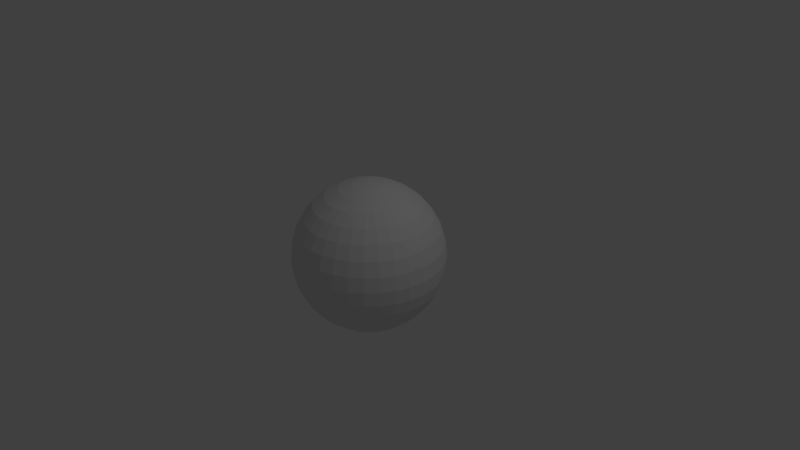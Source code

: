# Source: ball.blend  (saved by Blender 2.78.0; exported with 4.5.12 LTS)
import bpy
from mathutils import Matrix  # noqa: F401  (used for matrix-valued properties, if any)

bpy.ops.wm.read_factory_settings(use_empty=True)
scene = bpy.context.scene
scene.name = 'Scene'

# ---- collections
col_collection_1 = bpy.data.collections.new('Collection 1'); scene.collection.children.link(col_collection_1)

# ---- world
world_world = bpy.data.worlds.new('World'); scene.world = world_world
world_world.color = (0.05088, 0.05088, 0.05088)
world_world.use_sun_shadow = False
world_world.sun_shadow_jitter_overblur = 0.0
world_world.cycles.sampling_method = 'MANUAL'

# ---- cameras
cam_camera = bpy.data.cameras.new('Camera')
cam_camera.clip_end = 100.0
cam_camera.lens = 35.0
cam_camera.sensor_width = 32.0
cam_camera.sensor_height = 18.0
cam_camera.ortho_scale = 7.314
cam_camera.dof.focus_distance = 0.0
cam_camera.dof.aperture_fstop = 128.0

# ---- lights
light_lamp = bpy.data.lights.new('Lamp', 'POINT')
light_lamp.transmission_factor = 0.0
light_lamp.cutoff_distance = 30.0
light_lamp.energy = 100.0
light_lamp.shadow_buffer_clip_start = 1.001
light_lamp.shadow_soft_size = 0.1
light_lamp.shadow_maximum_resolution = 0.006
light_lamp.use_absolute_resolution = True

# ---- meshes
me_sphere = bpy.data.meshes.new('Sphere')
me_sphere.from_pydata([(0.03806, 0.1913, 0.9808), (0.07466, 0.3753, 0.9239), (0.1084, 0.5449, 0.8315), (0.1379, 0.6935, 0.7071), (0.1622, 0.8155, 0.5556), (0.1802, 0.9061, 0.3827), (0.1913, 0.9619, 0.1951), (0.1951, 0.9808, 7.55e-08), (0.1913, 0.9619, -0.1951), (0.1802, 0.9061, -0.3827), (0.1622, 0.8155, -0.5556), (0.1379, 0.6935, -0.7071), (0.1084, 0.5449, -0.8315), (0.07466, 0.3753, -0.9239), (0.03806, 0.1913, -0.9808), (0.07466, 0.1802, 0.9808), (0.1464, 0.3536, 0.9239), (0.2126, 0.5133, 0.8315), (0.2706, 0.6533, 0.7071), (0.3182, 0.7682, 0.5556), (0.3536, 0.8536, 0.3827), (0.3753, 0.9061, 0.1951), (0.3827, 0.9239, 7.55e-08), (0.3753, 0.9061, -0.1951), (0.3536, 0.8536, -0.3827), (0.3182, 0.7682, -0.5556), (0.2706, 0.6533, -0.7071), (0.2126, 0.5133, -0.8315), (0.1464, 0.3536, -0.9239), (0.07466, 0.1802, -0.9808), (0.1084, 0.1622, 0.9808), (0.2126, 0.3182, 0.9239), (0.3087, 0.4619, 0.8315), (0.3928, 0.5879, 0.7071), (0.4619, 0.6913, 0.5556), (0.5133, 0.7682, 0.3827), (0.5449, 0.8155, 0.1951), (0.5556, 0.8315, 7.55e-08), (0.5449, 0.8155, -0.1951), (0.5133, 0.7682, -0.3827), (0.4619, 0.6913, -0.5556), (0.3928, 0.5879, -0.7071), (0.3087, 0.4619, -0.8315), (0.2126, 0.3182, -0.9239), (0.1084, 0.1622, -0.9808), (0.1379, 0.1379, 0.9808), (0.2706, 0.2706, 0.9239), (0.3928, 0.3928, 0.8315), (0.5, 0.5, 0.7071), (0.5879, 0.5879, 0.5556), (0.6533, 0.6533, 0.3827), (0.6935, 0.6935, 0.1951), (0.7071, 0.7071, 7.55e-08), (0.6935, 0.6935, -0.1951), (0.6533, 0.6533, -0.3827), (0.5879, 0.5879, -0.5556), (0.5, 0.5, -0.7071), (0.3928, 0.3928, -0.8315), (0.2706, 0.2706, -0.9239), (0.1379, 0.1379, -0.9808), (0.1622, 0.1084, 0.9808), (0.3182, 0.2126, 0.9239), (0.4619, 0.3087, 0.8315), (0.5879, 0.3928, 0.7071), (0.6913, 0.4619, 0.5556), (0.7682, 0.5133, 0.3827), (0.8155, 0.5449, 0.1951), (0.8315, 0.5556, 7.55e-08), (0.8155, 0.5449, -0.1951), (0.7682, 0.5133, -0.3827), (0.6913, 0.4619, -0.5556), (0.5879, 0.3928, -0.7071), (0.4619, 0.3087, -0.8315), (0.3182, 0.2126, -0.9239), (0.1622, 0.1084, -0.9808), (0.0, -3.258e-07, -1.0), (0.1802, 0.07466, 0.9808), (0.3536, 0.1464, 0.9239), (0.5133, 0.2126, 0.8315), (0.6533, 0.2706, 0.7071), (0.7682, 0.3182, 0.5556), (0.8536, 0.3536, 0.3827), (0.9061, 0.3753, 0.1951), (0.9239, 0.3827, 7.55e-08), (0.9061, 0.3753, -0.1951), (0.8536, 0.3536, -0.3827), (0.7682, 0.3182, -0.5556), (0.6533, 0.2706, -0.7071), (0.5133, 0.2126, -0.8315), (0.3536, 0.1464, -0.9239), (0.1802, 0.07466, -0.9808), (0.1913, 0.03806, 0.9808), (0.3753, 0.07466, 0.9239), (0.5449, 0.1084, 0.8315), (0.6935, 0.1379, 0.7071), (0.8155, 0.1622, 0.5556), (0.9061, 0.1802, 0.3827), (0.9619, 0.1913, 0.1951), (0.9808, 0.1951, 7.55e-08), (0.9619, 0.1913, -0.1951), (0.9061, 0.1802, -0.3827), (0.8155, 0.1622, -0.5556), (0.6935, 0.1379, -0.7071), (0.5449, 0.1084, -0.8315), (0.3753, 0.07466, -0.9239), (0.1913, 0.03806, -0.9808), (0.1951, -3.266e-07, 0.9808), (0.3827, -3.192e-07, 0.9239), (0.5556, -3.117e-07, 0.8315), (0.7071, -3.192e-07, 0.7071), (0.8315, -3.341e-07, 0.5556), (0.9239, -2.745e-07, 0.3827), (0.9808, -3.937e-07, 0.1951), (1.0, -3.788e-07, 7.55e-08), (0.9808, -3.937e-07, -0.1951), (0.9239, -2.298e-07, -0.3827), (0.8315, -3.341e-07, -0.5556), (0.7071, -3.192e-07, -0.7071), (0.5556, -3.415e-07, -0.8315), (0.3827, -3.043e-07, -0.9239), (0.1951, -3.08e-07, -0.9808), (0.1913, -0.03806, 0.9808), (0.3753, -0.07466, 0.9239), (0.5449, -0.1084, 0.8315), (0.6935, -0.138, 0.7071), (0.8155, -0.1622, 0.5556), (0.9061, -0.1802, 0.3827), (0.9619, -0.1913, 0.1951), (0.9808, -0.1951, 7.55e-08), (0.9619, -0.1913, -0.1951), (0.9061, -0.1802, -0.3827), (0.8155, -0.1622, -0.5556), (0.6935, -0.138, -0.7071), (0.5449, -0.1084, -0.8315), (0.3753, -0.07466, -0.9239), (0.1913, -0.03806, -0.9808), (0.1802, -0.07466, 0.9808), (0.3536, -0.1464, 0.9239), (0.5133, -0.2126, 0.8315), (0.6533, -0.2706, 0.7071), (0.7682, -0.3182, 0.5556), (0.8536, -0.3536, 0.3827), (0.9061, -0.3753, 0.1951), (0.9239, -0.3827, 7.55e-08), (0.9061, -0.3753, -0.1951), (0.8536, -0.3536, -0.3827), (0.7682, -0.3182, -0.5556), (0.6533, -0.2706, -0.7071), (0.5133, -0.2126, -0.8315), (0.3536, -0.1464, -0.9239), (0.1802, -0.07466, -0.9808), (0.1622, -0.1084, 0.9808), (0.3182, -0.2126, 0.9239), (0.4619, -0.3087, 0.8315), (0.5879, -0.3928, 0.7071), (0.6913, -0.4619, 0.5556), (0.7682, -0.5133, 0.3827), (0.8155, -0.5449, 0.1951), (0.8315, -0.5556, 7.55e-08), (0.8155, -0.5449, -0.1951), (0.7682, -0.5133, -0.3827), (0.6913, -0.4619, -0.5556), (0.5879, -0.3928, -0.7071), (0.4619, -0.3087, -0.8315), (0.3182, -0.2126, -0.9239), (0.1622, -0.1084, -0.9808), (0.1379, -0.138, 0.9808), (0.2706, -0.2706, 0.9239), (0.3928, -0.3928, 0.8315), (0.5, -0.5, 0.7071), (0.5879, -0.5879, 0.5556), (0.6533, -0.6533, 0.3827), (0.6935, -0.6935, 0.1951), (0.7071, -0.7071, 7.55e-08), (0.6935, -0.6935, -0.1951), (0.6533, -0.6533, -0.3827), (0.5879, -0.5879, -0.5556), (0.5, -0.5, -0.7071), (0.3928, -0.3928, -0.8315), (0.2706, -0.2706, -0.9239), (0.1379, -0.138, -0.9808), (0.1084, -0.1622, 0.9808), (0.2126, -0.3182, 0.9239), (0.3087, -0.4619, 0.8315), (0.3928, -0.5879, 0.7071), (0.4619, -0.6913, 0.5556), (0.5133, -0.7682, 0.3827), (0.5449, -0.8155, 0.1951), (0.5556, -0.8315, 7.55e-08), (0.5449, -0.8155, -0.1951), (0.5133, -0.7682, -0.3827), (0.4619, -0.6913, -0.5556), (0.3928, -0.5879, -0.7071), (0.3087, -0.4619, -0.8315), (0.2126, -0.3182, -0.9239), (0.1084, -0.1622, -0.9808), (0.07466, -0.1802, 0.9808), (0.1464, -0.3536, 0.9239), (0.2126, -0.5133, 0.8315), (0.2706, -0.6533, 0.7071), (0.3182, -0.7682, 0.5556), (0.3536, -0.8536, 0.3827), (0.3753, -0.9061, 0.1951), (0.3827, -0.9239, 7.55e-08), (0.3753, -0.9061, -0.1951), (0.3536, -0.8536, -0.3827), (0.3182, -0.7682, -0.5556), (0.2706, -0.6533, -0.7071), (0.2126, -0.5133, -0.8315), (0.1464, -0.3536, -0.9239), (0.07466, -0.1802, -0.9808), (0.03806, -0.1913, 0.9808), (0.07466, -0.3753, 0.9239), (0.1084, -0.5449, 0.8315), (0.1379, -0.6935, 0.7071), (0.1622, -0.8155, 0.5556), (0.1802, -0.9061, 0.3827), (0.1913, -0.9619, 0.1951), (0.1951, -0.9808, 7.55e-08), (0.1913, -0.9619, -0.1951), (0.1802, -0.9061, -0.3827), (0.1622, -0.8155, -0.5556), (0.1379, -0.6935, -0.7071), (0.1084, -0.5449, -0.8315), (0.07466, -0.3753, -0.9239), (0.03806, -0.1913, -0.9808), (-7.212e-09, -0.1951, 0.9808), (4.122e-08, -0.3827, 0.9239), (2.632e-08, -0.5556, 0.8315), (-2.584e-08, -0.7071, 0.7071), (-8.544e-08, -0.8315, 0.5556), (6.357e-08, -0.9239, 0.3827), (-8.544e-08, -0.9808, 0.1951), (-1.003e-07, -1.0, 7.55e-08), (-8.544e-08, -0.9808, -0.1951), (6.357e-08, -0.9239, -0.3827), (-8.544e-08, -0.8315, -0.5556), (-2.584e-08, -0.7071, -0.7071), (-1.094e-08, -0.5556, -0.8315), (3.964e-09, -0.3827, -0.9239), (3.964e-09, -0.1951, -0.9808), (-0.03806, -0.1913, 0.9808), (-0.07466, -0.3753, 0.9239), (-0.1084, -0.5449, 0.8315), (-0.1379, -0.6935, 0.7071), (-0.1622, -0.8155, 0.5556), (-0.1802, -0.9061, 0.3827), (-0.1913, -0.9619, 0.1951), (-0.1951, -0.9808, 7.55e-08), (-0.1913, -0.9619, -0.1951), (-0.1802, -0.9061, -0.3827), (-0.1622, -0.8155, -0.5556), (-0.1379, -0.6935, -0.7071), (-0.1084, -0.5449, -0.8315), (-0.07466, -0.3753, -0.9239), (-0.03806, -0.1913, -0.9808), (-0.07466, -0.1802, 0.9808), (-0.1464, -0.3536, 0.9239), (-0.2126, -0.5133, 0.8315), (-0.2706, -0.6533, 0.7071), (-0.3182, -0.7682, 0.5556), (-0.3536, -0.8536, 0.3827), (-0.3753, -0.9061, 0.1951), (-0.3827, -0.9239, 7.55e-08), (-0.3753, -0.9061, -0.1951), (-0.3536, -0.8536, -0.3827), (-0.3182, -0.7682, -0.5556), (-0.2706, -0.6533, -0.7071), (-0.2126, -0.5133, -0.8315), (-0.1464, -0.3536, -0.9239), (-0.07466, -0.1802, -0.9808), (-1.81e-07, -5.968e-07, 1.0), (-0.1084, -0.1622, 0.9808), (-0.2126, -0.3182, 0.9239), (-0.3087, -0.4619, 0.8315), (-0.3928, -0.5879, 0.7071), (-0.4619, -0.6913, 0.5556), (-0.5133, -0.7682, 0.3827), (-0.5449, -0.8155, 0.1951), (-0.5556, -0.8315, 7.55e-08), (-0.5449, -0.8155, -0.1951), (-0.5133, -0.7682, -0.3827), (-0.4619, -0.6913, -0.5556), (-0.3928, -0.5879, -0.7071), (-0.3087, -0.4619, -0.8315), (-0.2126, -0.3182, -0.9239), (-0.1084, -0.1622, -0.9808), (-0.1379, -0.138, 0.9808), (-0.2706, -0.2706, 0.9239), (-0.3928, -0.3928, 0.8315), (-0.5, -0.5, 0.7071), (-0.5879, -0.5879, 0.5556), (-0.6533, -0.6533, 0.3827), (-0.6935, -0.6935, 0.1951), (-0.7071, -0.7071, 7.55e-08), (-0.6935, -0.6935, -0.1951), (-0.6533, -0.6533, -0.3827), (-0.5879, -0.5879, -0.5556), (-0.5, -0.5, -0.7071), (-0.3928, -0.3928, -0.8315), (-0.2706, -0.2706, -0.9239), (-0.1379, -0.1379, -0.9808), (-0.1622, -0.1084, 0.9808), (-0.3182, -0.2126, 0.9239), (-0.4619, -0.3087, 0.8315), (-0.5879, -0.3928, 0.7071), (-0.6913, -0.4619, 0.5556), (-0.7682, -0.5133, 0.3827), (-0.8155, -0.5449, 0.1951), (-0.8315, -0.5556, 7.55e-08), (-0.8155, -0.5449, -0.1951), (-0.7682, -0.5133, -0.3827), (-0.6913, -0.4619, -0.5556), (-0.5879, -0.3928, -0.7071), (-0.4619, -0.3087, -0.8315), (-0.3182, -0.2126, -0.9239), (-0.1622, -0.1084, -0.9808), (-0.1802, -0.07466, 0.9808), (-0.3536, -0.1464, 0.9239), (-0.5133, -0.2126, 0.8315), (-0.6533, -0.2706, 0.7071), (-0.7682, -0.3182, 0.5556), (-0.8536, -0.3536, 0.3827), (-0.9061, -0.3753, 0.1951), (-0.9239, -0.3827, 7.55e-08), (-0.9061, -0.3753, -0.1951), (-0.8536, -0.3536, -0.3827), (-0.7682, -0.3182, -0.5556), (-0.6533, -0.2706, -0.7071), (-0.5133, -0.2126, -0.8315), (-0.3536, -0.1464, -0.9239), (-0.1802, -0.07466, -0.9808), (-0.1913, -0.03806, 0.9808), (-0.3753, -0.07466, 0.9239), (-0.5449, -0.1084, 0.8315), (-0.6935, -0.1379, 0.7071), (-0.8155, -0.1622, 0.5556), (-0.9061, -0.1802, 0.3827), (-0.9619, -0.1913, 0.1951), (-0.9808, -0.1951, 7.55e-08), (-0.9619, -0.1913, -0.1951), (-0.9061, -0.1802, -0.3827), (-0.8155, -0.1622, -0.5556), (-0.6935, -0.1379, -0.7071), (-0.5449, -0.1084, -0.8315), (-0.3753, -0.07466, -0.9239), (-0.1913, -0.03806, -0.9808), (-0.1951, -3.117e-07, 0.9808), (-0.3827, -2.819e-07, 0.9239), (-0.5556, -2.819e-07, 0.8315), (-0.7071, -1.851e-07, 0.7071), (-0.8315, -1.404e-07, 0.5556), (-0.9239, -3.192e-07, 0.3827), (-0.9808, -9.567e-08, 0.1951), (-1.0, -1.404e-07, 7.55e-08), (-0.9808, -9.567e-08, -0.1951), (-0.9239, -3.192e-07, -0.3827), (-0.8315, -1.404e-07, -0.5556), (-0.7071, -1.851e-07, -0.7071), (-0.5556, -2.596e-07, -0.8315), (-0.3827, -2.521e-07, -0.9239), (-0.1951, -3.155e-07, -0.9808), (-0.1913, 0.03806, 0.9808), (-0.3753, 0.07466, 0.9239), (-0.5449, 0.1084, 0.8315), (-0.6935, 0.1379, 0.7071), (-0.8155, 0.1622, 0.5556), (-0.9061, 0.1802, 0.3827), (-0.9619, 0.1913, 0.1951), (-0.9808, 0.1951, 7.55e-08), (-0.9619, 0.1913, -0.1951), (-0.9061, 0.1802, -0.3827), (-0.8155, 0.1622, -0.5556), (-0.6935, 0.1379, -0.7071), (-0.5449, 0.1084, -0.8315), (-0.3753, 0.07466, -0.9239), (-0.1913, 0.03806, -0.9808), (-0.1802, 0.07466, 0.9808), (-0.3536, 0.1464, 0.9239), (-0.5133, 0.2126, 0.8315), (-0.6533, 0.2706, 0.7071), (-0.7682, 0.3182, 0.5556), (-0.8536, 0.3536, 0.3827), (-0.9061, 0.3753, 0.1951), (-0.9239, 0.3827, 7.55e-08), (-0.9061, 0.3753, -0.1951), (-0.8536, 0.3536, -0.3827), (-0.7682, 0.3182, -0.5556), (-0.6533, 0.2706, -0.7071), (-0.5133, 0.2126, -0.8315), (-0.3536, 0.1464, -0.9239), (-0.1802, 0.07466, -0.9808), (-0.1622, 0.1084, 0.9808), (-0.3182, 0.2126, 0.9239), (-0.4619, 0.3087, 0.8315), (-0.5879, 0.3928, 0.7071), (-0.6913, 0.4619, 0.5556), (-0.7682, 0.5133, 0.3827), (-0.8155, 0.5449, 0.1951), (-0.8315, 0.5556, 7.55e-08), (-0.8155, 0.5449, -0.1951), (-0.7682, 0.5133, -0.3827), (-0.6913, 0.4619, -0.5556), (-0.5879, 0.3928, -0.7071), (-0.4619, 0.3087, -0.8315), (-0.3182, 0.2126, -0.9239), (-0.1622, 0.1084, -0.9808), (-0.1379, 0.1379, 0.9808), (-0.2706, 0.2706, 0.9239), (-0.3928, 0.3928, 0.8315), (-0.5, 0.5, 0.7071), (-0.5879, 0.5879, 0.5556), (-0.6533, 0.6533, 0.3827), (-0.6935, 0.6935, 0.1951), (-0.7071, 0.7071, 7.55e-08), (-0.6935, 0.6935, -0.1951), (-0.6533, 0.6533, -0.3827), (-0.5879, 0.5879, -0.5556), (-0.5, 0.5, -0.7071), (-0.3928, 0.3928, -0.8315), (-0.2706, 0.2706, -0.9239), (-0.1379, 0.1379, -0.9808), (-0.1084, 0.1622, 0.9808), (-0.2126, 0.3182, 0.9239), (-0.3087, 0.4619, 0.8315), (-0.3928, 0.5879, 0.7071), (-0.4619, 0.6913, 0.5556), (-0.5133, 0.7682, 0.3827), (-0.5449, 0.8155, 0.1951), (-0.5556, 0.8315, 7.55e-08), (-0.5449, 0.8155, -0.1951), (-0.5133, 0.7682, -0.3827), (-0.4619, 0.6913, -0.5556), (-0.3928, 0.5879, -0.7071), (-0.3087, 0.4619, -0.8315), (-0.2126, 0.3182, -0.9239), (-0.1084, 0.1622, -0.9808), (-0.07466, 0.1802, 0.9808), (-0.1464, 0.3536, 0.9239), (-0.2126, 0.5133, 0.8315), (-0.2706, 0.6533, 0.7071), (-0.3182, 0.7682, 0.5556), (-0.3536, 0.8536, 0.3827), (-0.3753, 0.9061, 0.1951), (-0.3827, 0.9239, 7.55e-08), (-0.3753, 0.9061, -0.1951), (-0.3536, 0.8536, -0.3827), (-0.3182, 0.7682, -0.5556), (-0.2706, 0.6533, -0.7071), (-0.2126, 0.5133, -0.8315), (-0.1464, 0.3536, -0.9239), (-0.07466, 0.1802, -0.9808), (-0.03806, 0.1913, 0.9808), (-0.07466, 0.3753, 0.9239), (-0.1084, 0.5449, 0.8315), (-0.1379, 0.6935, 0.7071), (-0.1622, 0.8155, 0.5556), (-0.1802, 0.9061, 0.3827), (-0.1913, 0.9619, 0.1951), (-0.1951, 0.9808, 7.55e-08), (-0.1913, 0.9619, -0.1951), (-0.1802, 0.9061, -0.3827), (-0.1622, 0.8155, -0.5556), (-0.1379, 0.6935, -0.7071), (-0.1084, 0.5449, -0.8315), (-0.07466, 0.3753, -0.9239), (-0.03806, 0.1913, -0.9808), (3.749e-08, 0.1951, 0.9808), (7.847e-08, 0.3827, 0.9239), (1.083e-07, 0.5556, 0.8315), (1.53e-07, 0.7071, 0.7071), (2.722e-07, 0.8315, 0.5556), (6.357e-08, 0.9239, 0.3827), (2.573e-07, 0.9808, 0.1951), (2.722e-07, 1.0, 7.55e-08), (2.573e-07, 0.9808, -0.1951), (6.357e-08, 0.9239, -0.3827), (2.722e-07, 0.8315, -0.5556), (1.53e-07, 0.7071, -0.7071), (1.232e-07, 0.5556, -0.8315), (7.847e-08, 0.3827, -0.9239), (1.514e-08, 0.1951, -0.9808)], [], [(474, 8, 475), (468, 0, 1), (475, 9, 476), (469, 1, 2), (476, 10, 477), (470, 2, 3), (477, 11, 478), (471, 3, 4), (478, 12, 479), (472, 4, 5), (479, 13, 480), (473, 5, 6), (480, 14, 481), (474, 6, 7), (467, 271, 0), (75, 481, 14), (6, 22, 7), (0, 271, 15), (75, 14, 29), (8, 22, 23), (0, 16, 1), (9, 23, 24), (1, 17, 2), (9, 25, 10), (2, 18, 3), (11, 25, 26), (3, 19, 4), (11, 27, 12), (4, 20, 5), (12, 28, 13), (5, 21, 6), (13, 29, 14), (26, 40, 41), (18, 34, 19), (26, 42, 27), (19, 35, 20), (27, 43, 28), (21, 35, 36), (28, 44, 29), (21, 37, 22), (15, 271, 30), (75, 29, 44), (22, 38, 23), (15, 31, 16), (23, 39, 24), (16, 32, 17), (25, 39, 40), (17, 33, 18), (30, 271, 45), (75, 44, 59), (37, 53, 38), (30, 46, 31), (38, 54, 39), (31, 47, 32), (40, 54, 55), (32, 48, 33), (40, 56, 41), (33, 49, 34), (41, 57, 42), (34, 50, 35), (42, 58, 43), (35, 51, 36), (43, 59, 44), (37, 51, 52), (49, 63, 64), (57, 71, 72), (49, 65, 50), (58, 72, 73), (50, 66, 51), (58, 74, 59), (52, 66, 67), (45, 271, 60), (75, 59, 74), (52, 68, 53), (45, 61, 46), (53, 69, 54), (46, 62, 47), (55, 69, 70), (47, 63, 48), (55, 71, 56), (67, 84, 68), (60, 77, 61), (68, 85, 69), (61, 78, 62), (70, 85, 86), (62, 79, 63), (71, 86, 87), (64, 79, 80), (71, 88, 72), (64, 81, 65), (73, 88, 89), (66, 81, 82), (73, 90, 74), (66, 83, 67), (60, 271, 76), (75, 74, 90), (87, 103, 88), (80, 96, 81), (88, 104, 89), (82, 96, 97), (90, 104, 105), (82, 98, 83), (76, 271, 91), (75, 90, 105), (83, 99, 84), (76, 92, 77), (84, 100, 85), (77, 93, 78), (86, 100, 101), (79, 93, 94), (87, 101, 102), (79, 95, 80), (99, 115, 100), (92, 108, 93), (101, 115, 116), (93, 109, 94), (101, 117, 102), (94, 110, 95), (103, 117, 118), (95, 111, 96), (104, 118, 119), (97, 111, 112), (105, 119, 120), (97, 113, 98), (91, 271, 106), (75, 105, 120), (99, 113, 114), (91, 107, 92), (118, 134, 119), (112, 126, 127), (120, 134, 135), (112, 128, 113), (106, 271, 121), (75, 120, 135), (113, 129, 114), (107, 121, 122), (114, 130, 115), (107, 123, 108), (116, 130, 131), (108, 124, 109), (116, 132, 117), (110, 124, 125), (118, 132, 133), (110, 126, 111), (123, 137, 138), (131, 145, 146), (123, 139, 124), (131, 147, 132), (124, 140, 125), (132, 148, 133), (125, 141, 126), (134, 148, 149), (127, 141, 142), (134, 150, 135), (127, 143, 128), (121, 271, 136), (75, 135, 150), (128, 144, 129), (121, 137, 122), (129, 145, 130), (142, 156, 157), (149, 165, 150), (142, 158, 143), (136, 271, 151), (75, 150, 165), (144, 158, 159), (136, 152, 137), (144, 160, 145), (137, 153, 138), (146, 160, 161), (138, 154, 139), (146, 162, 147), (140, 154, 155), (148, 162, 163), (140, 156, 141), (148, 164, 149), (160, 176, 161), (153, 169, 154), (161, 177, 162), (154, 170, 155), (163, 177, 178), (155, 171, 156), (163, 179, 164), (157, 171, 172), (165, 179, 180), (157, 173, 158), (151, 271, 166), (75, 165, 180), (158, 174, 159), (151, 167, 152), (159, 175, 160), (152, 168, 153), (180, 194, 195), (172, 188, 173), (166, 271, 181), (75, 180, 195), (174, 188, 189), (166, 182, 167), (174, 190, 175), (167, 183, 168), (176, 190, 191), (169, 183, 184), (176, 192, 177), (170, 184, 185), (178, 192, 193), (170, 186, 171), (178, 194, 179), (172, 186, 187), (183, 199, 184), (191, 207, 192), (184, 200, 185), (193, 207, 208), (185, 201, 186), (193, 209, 194), (187, 201, 202), (194, 210, 195), (187, 203, 188), (181, 271, 196), (75, 195, 210), (188, 204, 189), (181, 197, 182), (189, 205, 190), (183, 197, 198), (191, 205, 206), (202, 218, 203), (196, 271, 211), (75, 210, 225), (203, 219, 204), (196, 212, 197), (204, 220, 205), (197, 213, 198), (206, 220, 221), (198, 214, 199), (206, 222, 207), (199, 215, 200), (207, 223, 208), (200, 216, 201), (208, 224, 209), (202, 216, 217), (210, 224, 225), (221, 237, 222), (214, 230, 215), (223, 237, 238), (215, 231, 216), (223, 239, 224), (217, 231, 232), (225, 239, 240), (217, 233, 218), (211, 271, 226), (75, 225, 240), (218, 234, 219), (211, 227, 212), (219, 235, 220), (213, 227, 228), (221, 235, 236), (214, 228, 229), (75, 240, 255), (233, 249, 234), (226, 242, 227), (234, 250, 235), (227, 243, 228), (236, 250, 251), (229, 243, 244), (236, 252, 237), (230, 244, 245), (237, 253, 238), (230, 246, 231), (238, 254, 239), (232, 246, 247), (239, 255, 240), (232, 248, 233), (226, 271, 241), (252, 268, 253), (245, 261, 246), (254, 268, 269), (247, 261, 262), (255, 269, 270), (247, 263, 248), (241, 271, 256), (75, 255, 270), (249, 263, 264), (241, 257, 242), (249, 265, 250), (242, 258, 243), (251, 265, 266), (244, 258, 259), (251, 267, 252), (245, 259, 260), (256, 273, 257), (264, 281, 265), (257, 274, 258), (266, 281, 282), (258, 275, 259), (266, 283, 267), (260, 275, 276), (268, 283, 284), (260, 277, 261), (268, 285, 269), (262, 277, 278), (270, 285, 286), (262, 279, 263), (256, 271, 272), (75, 270, 286), (263, 280, 264), (276, 292, 277), (284, 300, 285), (278, 292, 293), (285, 301, 286), (279, 293, 294), (272, 271, 287), (75, 286, 301), (279, 295, 280), (272, 288, 273), (280, 296, 281), (273, 289, 274), (282, 296, 297), (275, 289, 290), (282, 298, 283), (276, 290, 291), (283, 299, 284), (295, 311, 296), (288, 304, 289), (297, 311, 312), (290, 304, 305), (297, 313, 298), (291, 305, 306), (298, 314, 299), (291, 307, 292), (300, 314, 315), (293, 307, 308), (300, 316, 301), (293, 309, 294), (287, 271, 302), (75, 301, 316), (294, 310, 295), (287, 303, 288), (315, 329, 330), (308, 322, 323), (316, 330, 331), (308, 324, 309), (302, 271, 317), (75, 316, 331), (309, 325, 310), (302, 318, 303), (310, 326, 311), (303, 319, 304), (312, 326, 327), (305, 319, 320), (313, 327, 328), (306, 320, 321), (313, 329, 314), (306, 322, 307), (318, 334, 319), (327, 341, 342), (320, 334, 335), (327, 343, 328), (321, 335, 336), (328, 344, 329), (321, 337, 322), (330, 344, 345), (323, 337, 338), (330, 346, 331), (323, 339, 324), (317, 271, 332), (75, 331, 346), (324, 340, 325), (318, 332, 333), (325, 341, 326), (338, 352, 353), (345, 361, 346), (338, 354, 339), (332, 271, 347), (75, 346, 361), (340, 354, 355), (333, 347, 348), (340, 356, 341), (333, 349, 334), (342, 356, 357), (335, 349, 350), (342, 358, 343), (335, 351, 336), (344, 358, 359), (336, 352, 337), (345, 359, 360), (357, 371, 372), (350, 364, 365), (357, 373, 358), (351, 365, 366), (358, 374, 359), (351, 367, 352), (360, 374, 375), (353, 367, 368), (360, 376, 361), (353, 369, 354), (347, 271, 362), (75, 361, 376), (355, 369, 370), (348, 362, 363), (355, 371, 356), (348, 364, 349), (375, 391, 376), (368, 384, 369), (362, 271, 377), (75, 376, 391), (369, 385, 370), (362, 378, 363), (370, 386, 371), (363, 379, 364), (372, 386, 387), (365, 379, 380), (372, 388, 373), (365, 381, 366), (373, 389, 374), (366, 382, 367), (375, 389, 390), (368, 382, 383), (387, 403, 388), (381, 395, 396), (388, 404, 389), (381, 397, 382), (390, 404, 405), (383, 397, 398), (390, 406, 391), (383, 399, 384), (377, 271, 392), (75, 391, 406), (385, 399, 400), (377, 393, 378), (385, 401, 386), (379, 393, 394), (387, 401, 402), (380, 394, 395), (392, 271, 407), (75, 406, 421), (400, 414, 415), (392, 408, 393), (400, 416, 401), (393, 409, 394), (402, 416, 417), (394, 410, 395), (402, 418, 403), (396, 410, 411), (403, 419, 404), (396, 412, 397), (404, 420, 405), (398, 412, 413), (405, 421, 406), (398, 414, 399), (411, 425, 426), (419, 433, 434), (411, 427, 412), (419, 435, 420), (413, 427, 428), (420, 436, 421), (414, 428, 429), (407, 271, 422), (75, 421, 436), (414, 430, 415), (407, 423, 408), (415, 431, 416), (408, 424, 409), (417, 431, 432), (409, 425, 410), (417, 433, 418), (429, 445, 430), (423, 437, 438), (430, 446, 431), (424, 438, 439), (432, 446, 447), (425, 439, 440), (432, 448, 433), (426, 440, 441), (433, 449, 434), (426, 442, 427), (434, 450, 435), (428, 442, 443), (435, 451, 436), (428, 444, 429), (422, 271, 437), (75, 436, 451), (448, 464, 449), (441, 457, 442), (449, 465, 450), (443, 457, 458), (451, 465, 466), (443, 459, 444), (437, 271, 452), (75, 451, 466), (444, 460, 445), (437, 453, 438), (445, 461, 446), (438, 454, 439), (447, 461, 462), (439, 455, 440), (447, 463, 448), (441, 455, 456), (453, 467, 468), (460, 476, 461), (453, 469, 454), (462, 476, 477), (454, 470, 455), (462, 478, 463), (456, 470, 471), (463, 479, 464), (456, 472, 457), (464, 480, 465), (458, 472, 473), (465, 481, 466), (458, 474, 459), (452, 271, 467), (75, 466, 481), (459, 475, 460), (474, 7, 8), (468, 467, 0), (475, 8, 9), (469, 468, 1), (476, 9, 10), (470, 469, 2), (477, 10, 11), (471, 470, 3), (478, 11, 12), (472, 471, 4), (479, 12, 13), (473, 472, 5), (480, 13, 14), (474, 473, 6), (6, 21, 22), (8, 7, 22), (0, 15, 16), (9, 8, 23), (1, 16, 17), (9, 24, 25), (2, 17, 18), (11, 10, 25), (3, 18, 19), (11, 26, 27), (4, 19, 20), (12, 27, 28), (5, 20, 21), (13, 28, 29), (26, 25, 40), (18, 33, 34), (26, 41, 42), (19, 34, 35), (27, 42, 43), (21, 20, 35), (28, 43, 44), (21, 36, 37), (22, 37, 38), (15, 30, 31), (23, 38, 39), (16, 31, 32), (25, 24, 39), (17, 32, 33), (37, 52, 53), (30, 45, 46), (38, 53, 54), (31, 46, 47), (40, 39, 54), (32, 47, 48), (40, 55, 56), (33, 48, 49), (41, 56, 57), (34, 49, 50), (42, 57, 58), (35, 50, 51), (43, 58, 59), (37, 36, 51), (49, 48, 63), (57, 56, 71), (49, 64, 65), (58, 57, 72), (50, 65, 66), (58, 73, 74), (52, 51, 66), (52, 67, 68), (45, 60, 61), (53, 68, 69), (46, 61, 62), (55, 54, 69), (47, 62, 63), (55, 70, 71), (67, 83, 84), (60, 76, 77), (68, 84, 85), (61, 77, 78), (70, 69, 85), (62, 78, 79), (71, 70, 86), (64, 63, 79), (71, 87, 88), (64, 80, 81), (73, 72, 88), (66, 65, 81), (73, 89, 90), (66, 82, 83), (87, 102, 103), (80, 95, 96), (88, 103, 104), (82, 81, 96), (90, 89, 104), (82, 97, 98), (83, 98, 99), (76, 91, 92), (84, 99, 100), (77, 92, 93), (86, 85, 100), (79, 78, 93), (87, 86, 101), (79, 94, 95), (99, 114, 115), (92, 107, 108), (101, 100, 115), (93, 108, 109), (101, 116, 117), (94, 109, 110), (103, 102, 117), (95, 110, 111), (104, 103, 118), (97, 96, 111), (105, 104, 119), (97, 112, 113), (99, 98, 113), (91, 106, 107), (118, 133, 134), (112, 111, 126), (120, 119, 134), (112, 127, 128), (113, 128, 129), (107, 106, 121), (114, 129, 130), (107, 122, 123), (116, 115, 130), (108, 123, 124), (116, 131, 132), (110, 109, 124), (118, 117, 132), (110, 125, 126), (123, 122, 137), (131, 130, 145), (123, 138, 139), (131, 146, 147), (124, 139, 140), (132, 147, 148), (125, 140, 141), (134, 133, 148), (127, 126, 141), (134, 149, 150), (127, 142, 143), (128, 143, 144), (121, 136, 137), (129, 144, 145), (142, 141, 156), (149, 164, 165), (142, 157, 158), (144, 143, 158), (136, 151, 152), (144, 159, 160), (137, 152, 153), (146, 145, 160), (138, 153, 154), (146, 161, 162), (140, 139, 154), (148, 147, 162), (140, 155, 156), (148, 163, 164), (160, 175, 176), (153, 168, 169), (161, 176, 177), (154, 169, 170), (163, 162, 177), (155, 170, 171), (163, 178, 179), (157, 156, 171), (165, 164, 179), (157, 172, 173), (158, 173, 174), (151, 166, 167), (159, 174, 175), (152, 167, 168), (180, 179, 194), (172, 187, 188), (174, 173, 188), (166, 181, 182), (174, 189, 190), (167, 182, 183), (176, 175, 190), (169, 168, 183), (176, 191, 192), (170, 169, 184), (178, 177, 192), (170, 185, 186), (178, 193, 194), (172, 171, 186), (183, 198, 199), (191, 206, 207), (184, 199, 200), (193, 192, 207), (185, 200, 201), (193, 208, 209), (187, 186, 201), (194, 209, 210), (187, 202, 203), (188, 203, 204), (181, 196, 197), (189, 204, 205), (183, 182, 197), (191, 190, 205), (202, 217, 218), (203, 218, 219), (196, 211, 212), (204, 219, 220), (197, 212, 213), (206, 205, 220), (198, 213, 214), (206, 221, 222), (199, 214, 215), (207, 222, 223), (200, 215, 216), (208, 223, 224), (202, 201, 216), (210, 209, 224), (221, 236, 237), (214, 229, 230), (223, 222, 237), (215, 230, 231), (223, 238, 239), (217, 216, 231), (225, 224, 239), (217, 232, 233), (218, 233, 234), (211, 226, 227), (219, 234, 235), (213, 212, 227), (221, 220, 235), (214, 213, 228), (233, 248, 249), (226, 241, 242), (234, 249, 250), (227, 242, 243), (236, 235, 250), (229, 228, 243), (236, 251, 252), (230, 229, 244), (237, 252, 253), (230, 245, 246), (238, 253, 254), (232, 231, 246), (239, 254, 255), (232, 247, 248), (252, 267, 268), (245, 260, 261), (254, 253, 268), (247, 246, 261), (255, 254, 269), (247, 262, 263), (249, 248, 263), (241, 256, 257), (249, 264, 265), (242, 257, 258), (251, 250, 265), (244, 243, 258), (251, 266, 267), (245, 244, 259), (256, 272, 273), (264, 280, 281), (257, 273, 274), (266, 265, 281), (258, 274, 275), (266, 282, 283), (260, 259, 275), (268, 267, 283), (260, 276, 277), (268, 284, 285), (262, 261, 277), (270, 269, 285), (262, 278, 279), (263, 279, 280), (276, 291, 292), (284, 299, 300), (278, 277, 292), (285, 300, 301), (279, 278, 293), (279, 294, 295), (272, 287, 288), (280, 295, 296), (273, 288, 289), (282, 281, 296), (275, 274, 289), (282, 297, 298), (276, 275, 290), (283, 298, 299), (295, 310, 311), (288, 303, 304), (297, 296, 311), (290, 289, 304), (297, 312, 313), (291, 290, 305), (298, 313, 314), (291, 306, 307), (300, 299, 314), (293, 292, 307), (300, 315, 316), (293, 308, 309), (294, 309, 310), (287, 302, 303), (315, 314, 329), (308, 307, 322), (316, 315, 330), (308, 323, 324), (309, 324, 325), (302, 317, 318), (310, 325, 326), (303, 318, 319), (312, 311, 326), (305, 304, 319), (313, 312, 327), (306, 305, 320), (313, 328, 329), (306, 321, 322), (318, 333, 334), (327, 326, 341), (320, 319, 334), (327, 342, 343), (321, 320, 335), (328, 343, 344), (321, 336, 337), (330, 329, 344), (323, 322, 337), (330, 345, 346), (323, 338, 339), (324, 339, 340), (318, 317, 332), (325, 340, 341), (338, 337, 352), (345, 360, 361), (338, 353, 354), (340, 339, 354), (333, 332, 347), (340, 355, 356), (333, 348, 349), (342, 341, 356), (335, 334, 349), (342, 357, 358), (335, 350, 351), (344, 343, 358), (336, 351, 352), (345, 344, 359), (357, 356, 371), (350, 349, 364), (357, 372, 373), (351, 350, 365), (358, 373, 374), (351, 366, 367), (360, 359, 374), (353, 352, 367), (360, 375, 376), (353, 368, 369), (355, 354, 369), (348, 347, 362), (355, 370, 371), (348, 363, 364), (375, 390, 391), (368, 383, 384), (369, 384, 385), (362, 377, 378), (370, 385, 386), (363, 378, 379), (372, 371, 386), (365, 364, 379), (372, 387, 388), (365, 380, 381), (373, 388, 389), (366, 381, 382), (375, 374, 389), (368, 367, 382), (387, 402, 403), (381, 380, 395), (388, 403, 404), (381, 396, 397), (390, 389, 404), (383, 382, 397), (390, 405, 406), (383, 398, 399), (385, 384, 399), (377, 392, 393), (385, 400, 401), (379, 378, 393), (387, 386, 401), (380, 379, 394), (400, 399, 414), (392, 407, 408), (400, 415, 416), (393, 408, 409), (402, 401, 416), (394, 409, 410), (402, 417, 418), (396, 395, 410), (403, 418, 419), (396, 411, 412), (404, 419, 420), (398, 397, 412), (405, 420, 421), (398, 413, 414), (411, 410, 425), (419, 418, 433), (411, 426, 427), (419, 434, 435), (413, 412, 427), (420, 435, 436), (414, 413, 428), (414, 429, 430), (407, 422, 423), (415, 430, 431), (408, 423, 424), (417, 416, 431), (409, 424, 425), (417, 432, 433), (429, 444, 445), (423, 422, 437), (430, 445, 446), (424, 423, 438), (432, 431, 446), (425, 424, 439), (432, 447, 448), (426, 425, 440), (433, 448, 449), (426, 441, 442), (434, 449, 450), (428, 427, 442), (435, 450, 451), (428, 443, 444), (448, 463, 464), (441, 456, 457), (449, 464, 465), (443, 442, 457), (451, 450, 465), (443, 458, 459), (444, 459, 460), (437, 452, 453), (445, 460, 461), (438, 453, 454), (447, 446, 461), (439, 454, 455), (447, 462, 463), (441, 440, 455), (453, 452, 467), (460, 475, 476), (453, 468, 469), (462, 461, 476), (454, 469, 470), (462, 477, 478), (456, 455, 470), (463, 478, 479), (456, 471, 472), (464, 479, 480), (458, 457, 472), (465, 480, 481), (458, 473, 474), (459, 474, 475)])
_uv = me_sphere.uv_layers.new(name='UVMap')
_uv.uv.foreach_set('vector', [0.4607, 0.2822, 0.5056, 0.3441, 0.4628, 0.3441, 0.4408, 0.642, 0.475, 0.6753, 0.4343, 0.6635, 0.4628, 0.3441, 0.5077, 0.4024, 0.4674, 0.4024, 0.4062, 0.6251, 0.4343, 0.6635, 0.3967, 0.6562, 0.4674, 0.4024, 0.5105, 0.4548, 0.4742, 0.4548, 0.4766, 0.04564, 0.5102, 0.0007088, 0.5075, 0.04564, 0.4742, 0.4548, 0.5139, 0.4993, 0.483, 0.4993, 0.4692, 0.09838, 0.5075, 0.04564, 0.5055, 0.09838, 0.2373, 0.9533, 0.2148, 0.9077, 0.2384, 0.9042, 0.4639, 0.1569, 0.5055, 0.09838, 0.5042, 0.1569, 0.2384, 0.9042, 0.2202, 0.8511, 0.2365, 0.8487, 0.461, 0.219, 0.5042, 0.1569, 0.5038, 0.219, 0.2365, 0.8487, 0.2234, 0.7901, 0.2317, 0.7889, 0.4607, 0.2822, 0.5038, 0.219, 0.5043, 0.2822, 0.4784, 0.6643, 0.5174, 0.6911, 0.475, 0.6753, 0.2243, 0.727, 0.2317, 0.7889, 0.2234, 0.7901, 0.5038, 0.219, 0.5488, 0.2809, 0.5043, 0.2822, 0.475, 0.6753, 0.5174, 0.6911, 0.4733, 0.6869, 0.2243, 0.727, 0.2234, 0.7901, 0.2151, 0.7889, 0.5056, 0.3441, 0.5488, 0.2809, 0.5493, 0.3429, 0.475, 0.6753, 0.431, 0.6863, 0.4343, 0.6635, 0.5077, 0.4024, 0.5493, 0.3429, 0.5488, 0.4013, 0.4343, 0.6635, 0.3919, 0.6893, 0.3967, 0.6562, 0.5077, 0.4024, 0.5475, 0.4538, 0.5105, 0.4548, 0.5102, 0.0007088, 0.5389, 0.04473, 0.5075, 0.04564, 0.5139, 0.4993, 0.5475, 0.4538, 0.5454, 0.4984, 0.5075, 0.04564, 0.5424, 0.09732, 0.5055, 0.09838, 0.2072, 0.9577, 0.1911, 0.9042, 0.2148, 0.9077, 0.5055, 0.09838, 0.5453, 0.1557, 0.5042, 0.1569, 0.2148, 0.9077, 0.2039, 0.8487, 0.2202, 0.8511, 0.5042, 0.1569, 0.5475, 0.2177, 0.5038, 0.219, 0.2202, 0.8511, 0.2151, 0.7889, 0.2234, 0.7901, 0.5454, 0.4984, 0.5838, 0.4517, 0.5762, 0.4967, 0.5389, 0.04473, 0.5787, 0.09524, 0.5424, 0.09732, 0.1771, 0.9533, 0.1683, 0.8941, 0.1911, 0.9042, 0.5424, 0.09732, 0.5856, 0.1534, 0.5453, 0.1557, 0.1911, 0.9042, 0.1882, 0.8417, 0.2039, 0.8487, 0.5475, 0.2177, 0.5856, 0.1534, 0.5903, 0.2153, 0.2039, 0.8487, 0.2071, 0.7853, 0.2151, 0.7889, 0.5475, 0.2177, 0.5924, 0.2784, 0.5488, 0.2809, 0.4733, 0.6869, 0.5174, 0.6911, 0.4733, 0.6987, 0.2243, 0.727, 0.2151, 0.7889, 0.2071, 0.7853, 0.5488, 0.2809, 0.592, 0.3404, 0.5493, 0.3429, 0.4733, 0.6869, 0.431, 0.7095, 0.431, 0.6863, 0.5493, 0.3429, 0.5891, 0.399, 0.5488, 0.4013, 0.431, 0.6863, 0.3919, 0.7231, 0.3919, 0.6893, 0.5475, 0.4538, 0.5891, 0.399, 0.5838, 0.4517, 0.3919, 0.6893, 0.3577, 0.7388, 0.3577, 0.6959, 0.4733, 0.6987, 0.5174, 0.6911, 0.475, 0.7104, 0.2243, 0.727, 0.2071, 0.7853, 0.1997, 0.7795, 0.5924, 0.2784, 0.6323, 0.3369, 0.592, 0.3404, 0.4733, 0.6987, 0.4343, 0.7323, 0.431, 0.7095, 0.592, 0.3404, 0.6271, 0.3956, 0.5891, 0.399, 0.431, 0.7095, 0.3967, 0.7562, 0.3919, 0.7231, 0.5838, 0.4517, 0.6271, 0.3956, 0.6179, 0.4487, 0.3919, 0.7231, 0.3638, 0.7809, 0.3577, 0.7388, 0.1284, 0.9788, 0.1213, 0.9193, 0.1481, 0.9404, 0.5698, 0.04296, 0.6129, 0.09222, 0.5787, 0.09524, 0.1481, 0.9404, 0.1472, 0.8775, 0.1683, 0.8941, 0.5787, 0.09524, 0.6236, 0.1501, 0.5856, 0.1534, 0.1683, 0.8941, 0.1737, 0.8303, 0.1882, 0.8417, 0.5856, 0.1534, 0.6305, 0.2117, 0.5903, 0.2153, 0.1882, 0.8417, 0.1997, 0.7795, 0.2071, 0.7853, 0.5924, 0.2784, 0.6305, 0.2117, 0.6335, 0.2748, 0.6129, 0.09222, 0.6249, 0.03713, 0.6436, 0.08837, 0.1472, 0.8775, 0.09777, 0.891, 0.1287, 0.8553, 0.6129, 0.09222, 0.6577, 0.1458, 0.6236, 0.1501, 0.1737, 0.8303, 0.1287, 0.8553, 0.161, 0.815, 0.6236, 0.1501, 0.6668, 0.2072, 0.6305, 0.2117, 0.1737, 0.8303, 0.1932, 0.7717, 0.1997, 0.7795, 0.6335, 0.2748, 0.6668, 0.2072, 0.6704, 0.2702, 0.475, 0.7104, 0.5174, 0.6911, 0.4784, 0.7213, 0.2243, 0.727, 0.1997, 0.7795, 0.1932, 0.7717, 0.6335, 0.2748, 0.6686, 0.3323, 0.6323, 0.3369, 0.475, 0.7104, 0.4408, 0.7538, 0.4343, 0.7323, 0.6323, 0.3369, 0.6612, 0.3913, 0.6271, 0.3956, 0.4343, 0.7323, 0.4062, 0.7873, 0.3967, 0.7562, 0.6179, 0.4487, 0.6612, 0.3913, 0.6486, 0.4448, 0.3967, 0.7562, 0.3758, 0.8206, 0.3638, 0.7809, 0.09692, 0.9541, 0.09777, 0.891, 0.1213, 0.9193, 0.6704, 0.2702, 0.6994, 0.327, 0.6686, 0.3323, 0.4784, 0.7213, 0.4503, 0.7731, 0.4408, 0.7538, 0.6686, 0.3323, 0.6902, 0.3863, 0.6612, 0.3913, 0.4408, 0.7538, 0.4199, 0.8154, 0.4062, 0.7873, 0.06924, 0.9207, 0.01893, 0.8983, 0.04644, 0.8801, 0.4062, 0.7873, 0.3933, 0.8563, 0.3758, 0.8206, 0.09777, 0.891, 0.04644, 0.8801, 0.07838, 0.8564, 0.3509, 0.8524, 0.3933, 0.8563, 0.3715, 0.8944, 0.09777, 0.891, 0.1135, 0.8281, 0.1287, 0.8553, 0.6436, 0.08837, 0.6867, 0.1408, 0.6577, 0.1458, 0.161, 0.815, 0.1135, 0.8281, 0.1505, 0.7963, 0.6668, 0.2072, 0.6867, 0.1408, 0.6976, 0.2018, 0.161, 0.815, 0.1879, 0.7621, 0.1932, 0.7717, 0.6668, 0.2072, 0.7018, 0.2647, 0.6704, 0.2702, 0.4784, 0.7213, 0.5174, 0.6911, 0.4832, 0.7312, 0.2243, 0.727, 0.1932, 0.7717, 0.1879, 0.7621, 0.07838, 0.8564, 0.1021, 0.7972, 0.1135, 0.8281, 0.3715, 0.8944, 0.3844, 0.9677, 0.3553, 0.928, 0.1135, 0.8281, 0.1427, 0.775, 0.1505, 0.7963, 0.7899, 0.4497, 0.745, 0.3948, 0.7864, 0.4059, 0.1879, 0.7621, 0.1427, 0.775, 0.1839, 0.7513, 0.7899, 0.4497, 0.8302, 0.4092, 0.8337, 0.4539, 0.4832, 0.7312, 0.5174, 0.6911, 0.4893, 0.7395, 0.2243, 0.727, 0.1879, 0.7621, 0.1839, 0.7513, 0.8337, 0.4539, 0.8746, 0.4046, 0.878, 0.4484, 0.4832, 0.7312, 0.4623, 0.7896, 0.4503, 0.7731, 0.878, 0.4484, 0.9178, 0.3924, 0.9211, 0.4336, 0.4503, 0.7731, 0.4374, 0.8393, 0.4199, 0.8154, 0.04644, 0.8801, 0.0, 0.8468, 0.02941, 0.8338, 0.3933, 0.8563, 0.4374, 0.8393, 0.4156, 0.8867, 0.07838, 0.8564, 0.02941, 0.8338, 0.0639, 0.817, 0.3933, 0.8563, 0.3977, 0.9301, 0.3715, 0.8944, 0.8746, 0.4046, 0.9152, 0.3439, 0.9178, 0.3924, 0.4623, 0.7896, 0.458, 0.858, 0.4374, 0.8393, 0.9584, 0.3729, 0.9152, 0.3439, 0.956, 0.3292, 0.4374, 0.8393, 0.4417, 0.9106, 0.4156, 0.8867, 0.02941, 0.8338, 0.05487, 0.7743, 0.0639, 0.817, 0.4156, 0.8867, 0.4284, 0.9581, 0.3977, 0.9301, 0.1021, 0.7972, 0.05487, 0.7743, 0.09504, 0.7636, 0.7075, 0.3765, 0.7423, 0.3463, 0.745, 0.3948, 0.1427, 0.775, 0.09504, 0.7636, 0.1378, 0.7518, 0.7864, 0.4059, 0.7423, 0.3463, 0.7836, 0.3544, 0.1839, 0.7513, 0.1378, 0.7518, 0.1814, 0.7395, 0.7864, 0.4059, 0.8273, 0.3567, 0.8302, 0.4092, 0.4893, 0.7395, 0.5174, 0.6911, 0.4965, 0.7461, 0.2243, 0.727, 0.1839, 0.7513, 0.1814, 0.7395, 0.8746, 0.4046, 0.8273, 0.3567, 0.8717, 0.3531, 0.4893, 0.7395, 0.4765, 0.8025, 0.4623, 0.7896, 0.09504, 0.7636, 0.136, 0.7278, 0.1378, 0.7518, 0.7836, 0.3544, 0.7404, 0.2924, 0.7815, 0.2971, 0.1814, 0.7395, 0.136, 0.7278, 0.1805, 0.7272, 0.7836, 0.3544, 0.8252, 0.2983, 0.8273, 0.3567, 0.4965, 0.7461, 0.5174, 0.6911, 0.5046, 0.7507, 0.2243, 0.727, 0.1814, 0.7395, 0.1805, 0.7272, 0.8273, 0.3567, 0.8696, 0.2959, 0.8717, 0.3531, 0.4765, 0.8025, 0.5046, 0.7507, 0.4922, 0.8114, 0.8717, 0.3531, 0.9132, 0.2899, 0.9152, 0.3439, 0.4765, 0.8025, 0.4808, 0.8709, 0.458, 0.858, 0.956, 0.3292, 0.9132, 0.2899, 0.9542, 0.2807, 0.458, 0.858, 0.4708, 0.927, 0.4417, 0.9106, 0.01879, 0.7835, 0.05164, 0.7298, 0.05487, 0.7743, 0.4284, 0.9581, 0.4708, 0.927, 0.4626, 0.9774, 0.09504, 0.7636, 0.05164, 0.7298, 0.0925, 0.7286, 0.7051, 0.3328, 0.7404, 0.2924, 0.7423, 0.3463, 0.4808, 0.8709, 0.5089, 0.8159, 0.505, 0.8775, 0.9542, 0.2807, 0.912, 0.2326, 0.9531, 0.2291, 0.4808, 0.8709, 0.5017, 0.9354, 0.4708, 0.927, 0.9542, 0.2807, 0.9902, 0.2247, 0.9911, 0.2685, 0.4708, 0.927, 0.4989, 0.9873, 0.4626, 0.9774, 0.05164, 0.7298, 0.09463, 0.6937, 0.0925, 0.7286, 0.7033, 0.2842, 0.7392, 0.2351, 0.7404, 0.2924, 0.136, 0.7278, 0.09463, 0.6937, 0.1375, 0.7037, 0.7815, 0.2971, 0.7392, 0.2351, 0.7802, 0.2363, 0.136, 0.7278, 0.1813, 0.7149, 0.1805, 0.7272, 0.7815, 0.2971, 0.8238, 0.2363, 0.8252, 0.2983, 0.5046, 0.7507, 0.5174, 0.6911, 0.5131, 0.753, 0.2243, 0.727, 0.1805, 0.7272, 0.1813, 0.7149, 0.8252, 0.2983, 0.8683, 0.235, 0.8696, 0.2959, 0.5046, 0.7507, 0.5089, 0.8159, 0.4922, 0.8114, 0.8696, 0.2959, 0.912, 0.2326, 0.9132, 0.2899, 0.7802, 0.2363, 0.7387, 0.1767, 0.7798, 0.1743, 0.1375, 0.7037, 0.1836, 0.7031, 0.1813, 0.7149, 0.7802, 0.2363, 0.8234, 0.1731, 0.8238, 0.2363, 0.5131, 0.753, 0.5174, 0.6911, 0.5218, 0.753, 0.2243, 0.727, 0.1813, 0.7149, 0.1836, 0.7031, 0.8683, 0.235, 0.8234, 0.1731, 0.8679, 0.173, 0.5131, 0.753, 0.5259, 0.8159, 0.5089, 0.8159, 0.8683, 0.235, 0.9116, 0.1742, 0.912, 0.2326, 0.5089, 0.8159, 0.5298, 0.8775, 0.505, 0.8775, 0.9531, 0.2291, 0.9116, 0.1742, 0.9528, 0.1766, 0.505, 0.8775, 0.5331, 0.9354, 0.5017, 0.9354, 0.9531, 0.2291, 0.9899, 0.18, 0.9902, 0.2247, 0.4989, 0.9873, 0.5331, 0.9354, 0.5359, 0.9873, 0.09463, 0.6937, 0.06287, 0.6426, 0.1013, 0.6601, 0.7022, 0.2327, 0.7387, 0.1767, 0.7392, 0.2351, 0.09463, 0.6937, 0.1421, 0.6805, 0.1375, 0.7037, 0.9116, 0.1742, 0.9531, 0.125, 0.9528, 0.1766, 0.5298, 0.8775, 0.564, 0.927, 0.5331, 0.9354, 0.9528, 0.1766, 0.9902, 0.1361, 0.9899, 0.18, 0.5331, 0.9354, 0.5722, 0.9774, 0.5359, 0.9873, 0.1013, 0.6601, 0.07689, 0.6031, 0.1123, 0.6291, 0.7018, 0.1801, 0.7392, 0.1194, 0.7387, 0.1767, 0.1013, 0.6601, 0.1497, 0.6592, 0.1421, 0.6805, 0.7798, 0.1743, 0.7392, 0.1194, 0.7802, 0.1135, 0.1836, 0.7031, 0.1497, 0.6592, 0.1875, 0.6923, 0.7798, 0.1743, 0.8238, 0.111, 0.8234, 0.1731, 0.5218, 0.753, 0.5174, 0.6911, 0.5303, 0.7507, 0.2243, 0.727, 0.1836, 0.7031, 0.1875, 0.6923, 0.8234, 0.1731, 0.8683, 0.1122, 0.8679, 0.173, 0.5218, 0.753, 0.5426, 0.8114, 0.5259, 0.8159, 0.8679, 0.173, 0.912, 0.1169, 0.9116, 0.1742, 0.5259, 0.8159, 0.554, 0.8709, 0.5298, 0.8775, 0.1875, 0.6923, 0.16, 0.6405, 0.1927, 0.6827, 0.7802, 0.1135, 0.8252, 0.0526, 0.8238, 0.111, 0.5303, 0.7507, 0.5174, 0.6911, 0.5383, 0.7461, 0.2243, 0.727, 0.1875, 0.6923, 0.1927, 0.6827, 0.8683, 0.1122, 0.8252, 0.0526, 0.8696, 0.0549, 0.5303, 0.7507, 0.5584, 0.8025, 0.5426, 0.8114, 0.8683, 0.1122, 0.9132, 0.06293, 0.912, 0.1169, 0.5426, 0.8114, 0.5769, 0.858, 0.554, 0.8709, 0.9531, 0.125, 0.9132, 0.06293, 0.9542, 0.0764, 0.564, 0.927, 0.5769, 0.858, 0.5931, 0.9106, 0.9531, 0.125, 0.9911, 0.09478, 0.9902, 0.1361, 0.5722, 0.9774, 0.5931, 0.9106, 0.6064, 0.9581, 0.1123, 0.6291, 0.09587, 0.5686, 0.1273, 0.602, 0.7022, 0.1285, 0.7404, 0.06538, 0.7392, 0.1194, 0.1123, 0.6291, 0.16, 0.6405, 0.1497, 0.6592, 0.7802, 0.1135, 0.7404, 0.06538, 0.7815, 0.05615, 0.5769, 0.858, 0.6192, 0.8867, 0.5931, 0.9106, 0.06701, 0.5416, 0.1191, 0.5402, 0.09587, 0.5686, 0.5931, 0.9106, 0.6372, 0.9301, 0.6064, 0.9581, 0.1273, 0.602, 0.1191, 0.5402, 0.1455, 0.5797, 0.7033, 0.07996, 0.7423, 0.01678, 0.7404, 0.06538, 0.1273, 0.602, 0.1725, 0.6251, 0.16, 0.6405, 0.7815, 0.05615, 0.7423, 0.01678, 0.7836, 0.004552, 0.16, 0.6405, 0.1991, 0.6749, 0.1927, 0.6827, 0.7815, 0.05615, 0.8273, 0.0, 0.8252, 0.0526, 0.5383, 0.7461, 0.5174, 0.6911, 0.5455, 0.7395, 0.2243, 0.727, 0.1927, 0.6827, 0.1991, 0.6749, 0.8252, 0.0526, 0.8717, 0.003301, 0.8696, 0.0549, 0.5383, 0.7461, 0.5725, 0.7896, 0.5584, 0.8025, 0.8696, 0.0549, 0.9152, 0.01433, 0.9132, 0.06293, 0.5769, 0.858, 0.5725, 0.7896, 0.5974, 0.8393, 0.9542, 0.0764, 0.9152, 0.01433, 0.956, 0.03266, 0.9972, 0.8375, 0.963, 0.7789, 1.0, 0.7754, 0.5455, 0.7395, 0.5174, 0.6911, 0.5516, 0.7312, 0.2243, 0.727, 0.1991, 0.6749, 0.2064, 0.6691, 1.0, 0.7754, 0.9609, 0.7158, 0.9972, 0.7123, 0.5455, 0.7395, 0.5846, 0.7731, 0.5725, 0.7896, 0.9972, 0.7123, 0.9549, 0.654, 0.989, 0.6507, 0.5725, 0.7896, 0.6149, 0.8154, 0.5974, 0.8393, 0.9757, 0.5928, 0.9549, 0.654, 0.945, 0.5958, 0.5974, 0.8393, 0.6415, 0.8563, 0.6192, 0.8867, 0.9757, 0.5928, 0.9317, 0.5436, 0.9578, 0.5411, 0.6192, 0.8867, 0.6633, 0.8944, 0.6372, 0.9301, 0.1191, 0.5402, 0.1663, 0.5631, 0.1455, 0.5797, 0.9757, 0.9494, 0.9549, 0.8995, 0.989, 0.8962, 0.1455, 0.5797, 0.1869, 0.6137, 0.1725, 0.6251, 0.9972, 0.8375, 0.9549, 0.8995, 0.9609, 0.841, 0.1991, 0.6749, 0.1869, 0.6137, 0.2064, 0.6691, 0.945, 0.5958, 0.9026, 0.5453, 0.9317, 0.5436, 0.6415, 0.8563, 0.6839, 0.8524, 0.6633, 0.8944, 0.1663, 0.5631, 0.1745, 0.5061, 0.189, 0.5529, 0.945, 0.9523, 0.9169, 0.9018, 0.9549, 0.8995, 0.1663, 0.5631, 0.2025, 0.6067, 0.1869, 0.6137, 0.9609, 0.841, 0.9169, 0.9018, 0.9206, 0.8434, 0.2064, 0.6691, 0.2025, 0.6067, 0.2144, 0.6655, 0.9609, 0.841, 0.9219, 0.7814, 0.963, 0.7789, 0.5516, 0.7312, 0.5174, 0.6911, 0.5565, 0.7213, 0.2243, 0.727, 0.2064, 0.6691, 0.2144, 0.6655, 0.963, 0.7789, 0.9206, 0.7182, 0.9609, 0.7158, 0.5516, 0.7312, 0.594, 0.7538, 0.5846, 0.7731, 0.9609, 0.7158, 0.9169, 0.6562, 0.9549, 0.654, 0.6149, 0.8154, 0.594, 0.7538, 0.6286, 0.7873, 0.945, 0.5958, 0.9169, 0.6562, 0.9108, 0.5979, 0.6415, 0.8563, 0.6286, 0.7873, 0.659, 0.8206, 0.2243, 0.727, 0.2144, 0.6655, 0.2227, 0.6643, 0.9219, 0.7814, 0.8778, 0.7194, 0.9206, 0.7182, 0.5565, 0.7213, 0.6005, 0.7323, 0.594, 0.7538, 0.9206, 0.7182, 0.8765, 0.6574, 0.9169, 0.6562, 0.594, 0.7538, 0.6381, 0.7562, 0.6286, 0.7873, 0.9108, 0.5979, 0.8765, 0.6574, 0.8745, 0.5989, 0.659, 0.8206, 0.6381, 0.7562, 0.671, 0.7809, 0.9108, 0.5979, 0.8717, 0.5462, 0.9026, 0.5453, 0.9108, 0.9544, 0.8717, 1.0, 0.8745, 0.9554, 0.1745, 0.5061, 0.2127, 0.5494, 0.189, 0.5529, 0.9108, 0.9544, 0.8765, 0.903, 0.9169, 0.9018, 0.189, 0.5529, 0.2188, 0.6043, 0.2025, 0.6067, 0.9206, 0.8434, 0.8765, 0.903, 0.8778, 0.8446, 0.2025, 0.6067, 0.2227, 0.6643, 0.2144, 0.6655, 0.9206, 0.8434, 0.8782, 0.7826, 0.9219, 0.7814, 0.5565, 0.7213, 0.5174, 0.6911, 0.5598, 0.7104, 0.8717, 0.5462, 0.8436, 0.5014, 0.8683, 0.5014, 0.8745, 0.9554, 0.8354, 0.903, 0.8765, 0.903, 0.2188, 0.6043, 0.2363, 0.5529, 0.2351, 0.6067, 0.8778, 0.8446, 0.8354, 0.903, 0.8342, 0.8446, 0.2227, 0.6643, 0.2351, 0.6067, 0.231, 0.6655, 0.8778, 0.8446, 0.8337, 0.7826, 0.8782, 0.7826, 0.5598, 0.7104, 0.5174, 0.6911, 0.5615, 0.6987, 0.2243, 0.727, 0.2227, 0.6643, 0.231, 0.6655, 0.8778, 0.7194, 0.8337, 0.7826, 0.8342, 0.7194, 0.5598, 0.7104, 0.6039, 0.7095, 0.6005, 0.7323, 0.8778, 0.7194, 0.8354, 0.6574, 0.8765, 0.6574, 0.6005, 0.7323, 0.6429, 0.7231, 0.6381, 0.7562, 0.8745, 0.5989, 0.8354, 0.6574, 0.8375, 0.5989, 0.671, 0.7809, 0.6429, 0.7231, 0.6772, 0.7388, 0.8745, 0.5989, 0.8403, 0.5462, 0.8717, 0.5462, 0.8745, 0.9554, 0.8403, 1.0, 0.8375, 0.9554, 0.5615, 0.6987, 0.6039, 0.6863, 0.6039, 0.7095, 0.8342, 0.7194, 0.7951, 0.6562, 0.8354, 0.6574, 0.6039, 0.7095, 0.6429, 0.6893, 0.6429, 0.7231, 0.8375, 0.5989, 0.7951, 0.6562, 0.8012, 0.5979, 0.6429, 0.7231, 0.6772, 0.6959, 0.6772, 0.7388, 0.8375, 0.5989, 0.8094, 0.5453, 0.8403, 0.5462, 0.8375, 0.9554, 0.8094, 0.9991, 0.8012, 0.9544, 0.8436, 0.5014, 0.8094, 0.5453, 0.8194, 0.5007, 0.8375, 0.9554, 0.7951, 0.9018, 0.8354, 0.903, 0.2363, 0.5529, 0.2508, 0.6137, 0.2351, 0.6067, 0.8342, 0.8446, 0.7951, 0.9018, 0.7914, 0.8434, 0.231, 0.6655, 0.2508, 0.6137, 0.239, 0.6691, 0.8342, 0.8446, 0.7901, 0.7814, 0.8337, 0.7826, 0.5615, 0.6987, 0.5174, 0.6911, 0.5615, 0.6869, 0.2243, 0.727, 0.231, 0.6655, 0.239, 0.6691, 0.8337, 0.7826, 0.7914, 0.7182, 0.8342, 0.7194, 0.8012, 0.9544, 0.7571, 0.8995, 0.7951, 0.9018, 0.2591, 0.563, 0.2653, 0.6251, 0.2508, 0.6137, 0.7914, 0.8434, 0.7571, 0.8995, 0.751, 0.841, 0.2508, 0.6137, 0.2464, 0.6749, 0.239, 0.6691, 0.7901, 0.7814, 0.751, 0.841, 0.749, 0.7789, 0.5615, 0.6869, 0.5174, 0.6911, 0.5598, 0.6753, 0.2243, 0.727, 0.239, 0.6691, 0.2464, 0.6749, 0.7901, 0.7814, 0.751, 0.7158, 0.7914, 0.7182, 0.5615, 0.6869, 0.6005, 0.6635, 0.6039, 0.6863, 0.7914, 0.7182, 0.7571, 0.654, 0.7951, 0.6562, 0.6039, 0.6863, 0.6381, 0.6562, 0.6429, 0.6893, 0.8012, 0.5979, 0.7571, 0.654, 0.767, 0.5958, 0.6772, 0.6959, 0.6381, 0.6562, 0.671, 0.6538, 0.8012, 0.5979, 0.7803, 0.5436, 0.8094, 0.5453, 0.8012, 0.9544, 0.7803, 0.9974, 0.767, 0.9523, 0.8094, 0.5453, 0.7965, 0.4993, 0.8194, 0.5007, 0.751, 0.7158, 0.7229, 0.6507, 0.7571, 0.654, 0.6005, 0.6635, 0.6286, 0.6251, 0.6381, 0.6562, 0.767, 0.5958, 0.7229, 0.6507, 0.7362, 0.5928, 0.671, 0.6538, 0.6286, 0.6251, 0.659, 0.6141, 0.767, 0.5958, 0.7542, 0.5411, 0.7803, 0.5436, 0.767, 0.9523, 0.7542, 0.9949, 0.7362, 0.9494, 0.2905, 0.5401, 0.2987, 0.6018, 0.2802, 0.5796, 0.767, 0.9523, 0.7229, 0.8962, 0.7571, 0.8995, 0.2653, 0.6251, 0.2987, 0.6018, 0.278, 0.6404, 0.751, 0.841, 0.7229, 0.8962, 0.7147, 0.8375, 0.2653, 0.6251, 0.2529, 0.6827, 0.2464, 0.6749, 0.751, 0.841, 0.712, 0.7754, 0.749, 0.7789, 0.5598, 0.6753, 0.5174, 0.6911, 0.5565, 0.6643, 0.2243, 0.727, 0.2464, 0.6749, 0.2529, 0.6827, 0.749, 0.7789, 0.7147, 0.7123, 0.751, 0.7158, 0.5598, 0.6753, 0.594, 0.642, 0.6005, 0.6635, 0.278, 0.6404, 0.3139, 0.629, 0.2885, 0.6591, 0.7147, 0.8375, 0.6939, 0.8921, 0.6839, 0.833, 0.2529, 0.6827, 0.2885, 0.6591, 0.2583, 0.6922, 0.003809, 0.1647, 0.0315, 0.2228, 0.0, 0.2269, 0.5565, 0.6643, 0.5174, 0.6911, 0.5516, 0.6545, 0.2243, 0.727, 0.2529, 0.6827, 0.2583, 0.6922, 0.0, 0.2269, 0.03382, 0.2859, 0.002929, 0.2899, 0.5565, 0.6643, 0.5846, 0.6227, 0.594, 0.642, 0.7147, 0.7123, 0.6939, 0.6465, 0.7229, 0.6507, 0.594, 0.642, 0.6149, 0.597, 0.6286, 0.6251, 0.02829, 0.4091, 0.04158, 0.3477, 0.05448, 0.4057, 0.659, 0.6141, 0.6149, 0.597, 0.6415, 0.5784, 0.04976, 0.4606, 0.05448, 0.4057, 0.07203, 0.4577, 0.6839, 0.6095, 0.6415, 0.5784, 0.6633, 0.5675, 0.314, 0.5684, 0.3139, 0.629, 0.2987, 0.6018, 0.7362, 0.9494, 0.6939, 0.8921, 0.7229, 0.8962, 0.5846, 0.6227, 0.5974, 0.5731, 0.6149, 0.597, 0.05448, 0.4057, 0.07579, 0.3448, 0.08527, 0.4031, 0.6415, 0.5784, 0.5974, 0.5731, 0.6192, 0.548, 0.05448, 0.4057, 0.09821, 0.4555, 0.07203, 0.4577, 0.05699, 0.04914, 0.1014, 0.00177, 0.08778, 0.04661, 0.07203, 0.4577, 0.1141, 0.5, 0.09354, 0.5017, 0.05699, 0.04914, 0.07752, 0.09928, 0.04331, 0.1021, 0.2885, 0.6591, 0.3253, 0.6599, 0.2964, 0.6804, 0.0347, 0.1607, 0.07752, 0.09928, 0.07102, 0.1577, 0.2885, 0.6591, 0.2623, 0.7031, 0.2583, 0.6922, 0.0347, 0.1607, 0.06852, 0.2198, 0.0315, 0.2228, 0.5516, 0.6545, 0.5174, 0.6911, 0.5455, 0.6461, 0.2243, 0.727, 0.2583, 0.6922, 0.2623, 0.7031, 0.0315, 0.2228, 0.07014, 0.2829, 0.03382, 0.2859, 0.5846, 0.6227, 0.5455, 0.6461, 0.5725, 0.6063, 0.03382, 0.2859, 0.07579, 0.3448, 0.04158, 0.3477, 0.07102, 0.1577, 0.1155, 0.09755, 0.1114, 0.1559, 0.2964, 0.6804, 0.2647, 0.7149, 0.2623, 0.7031, 0.07102, 0.1577, 0.1097, 0.2179, 0.06852, 0.2198, 0.5455, 0.6461, 0.5174, 0.6911, 0.5383, 0.6395, 0.2243, 0.727, 0.2623, 0.7031, 0.2647, 0.7149, 0.07014, 0.2829, 0.1097, 0.2179, 0.1105, 0.2811, 0.5725, 0.6063, 0.5383, 0.6395, 0.5584, 0.5933, 0.07014, 0.2829, 0.1138, 0.3431, 0.07579, 0.3448, 0.5725, 0.6063, 0.5769, 0.5544, 0.5974, 0.5731, 0.08527, 0.4031, 0.1138, 0.3431, 0.1195, 0.4016, 0.6192, 0.548, 0.5769, 0.5544, 0.5931, 0.5241, 0.08527, 0.4031, 0.1273, 0.4542, 0.09821, 0.4555, 0.1014, 0.00177, 0.122, 0.04506, 0.08778, 0.04661, 0.1141, 0.5, 0.1273, 0.4542, 0.137, 0.499, 0.08778, 0.04661, 0.1155, 0.09755, 0.07752, 0.09928, 0.2964, 0.6804, 0.3324, 0.6935, 0.3012, 0.7036, 0.1195, 0.4016, 0.1541, 0.3425, 0.1558, 0.401, 0.5931, 0.5241, 0.554, 0.5415, 0.564, 0.5077, 0.1195, 0.4016, 0.1582, 0.4538, 0.1273, 0.4542, 0.122, 0.04506, 0.1614, 0.0, 0.1583, 0.04453, 0.1273, 0.4542, 0.1612, 0.4986, 0.137, 0.499, 0.122, 0.04506, 0.1558, 0.09697, 0.1155, 0.09755, 0.3012, 0.7036, 0.3349, 0.7285, 0.303, 0.7276, 0.1114, 0.1559, 0.1558, 0.09697, 0.1542, 0.1553, 0.3012, 0.7036, 0.2656, 0.7271, 0.2647, 0.7149, 0.1114, 0.1559, 0.1533, 0.2172, 0.1097, 0.2179, 0.5383, 0.6395, 0.5174, 0.6911, 0.5303, 0.635, 0.2243, 0.727, 0.2647, 0.7149, 0.2656, 0.7271, 0.1105, 0.2811, 0.1533, 0.2172, 0.1533, 0.2805, 0.5584, 0.5933, 0.5303, 0.635, 0.5426, 0.5845, 0.1105, 0.2811, 0.1541, 0.3425, 0.1138, 0.3431, 0.5584, 0.5933, 0.554, 0.5415, 0.5769, 0.5544, 0.303, 0.7276, 0.2649, 0.7394, 0.2656, 0.7271, 0.1542, 0.1553, 0.1978, 0.2179, 0.1533, 0.2172, 0.5303, 0.635, 0.5174, 0.6911, 0.5218, 0.6327, 0.2243, 0.727, 0.2656, 0.7271, 0.2649, 0.7394, 0.1533, 0.2172, 0.1969, 0.2811, 0.1533, 0.2805, 0.5303, 0.635, 0.5259, 0.5799, 0.5426, 0.5845, 0.1533, 0.2805, 0.1952, 0.3431, 0.1541, 0.3425, 0.5426, 0.5845, 0.5298, 0.5349, 0.554, 0.5415, 0.1558, 0.401, 0.1952, 0.3431, 0.1928, 0.4016, 0.564, 0.5077, 0.5298, 0.5349, 0.5331, 0.4993, 0.1558, 0.401, 0.1896, 0.4542, 0.1582, 0.4538, 0.1614, 0.0, 0.1953, 0.04506, 0.1583, 0.04453, 0.1582, 0.4538, 0.1859, 0.499, 0.1612, 0.4986, 0.1583, 0.04453, 0.197, 0.09755, 0.1558, 0.09697, 0.303, 0.7276, 0.3328, 0.7634, 0.3015, 0.7517, 0.1542, 0.1553, 0.197, 0.09755, 0.1978, 0.1559, 0.1928, 0.4016, 0.2205, 0.4555, 0.1896, 0.4542, 0.1953, 0.04506, 0.2237, 0.00177, 0.2316, 0.04661, 0.1896, 0.4542, 0.2102, 0.5, 0.1859, 0.499, 0.1953, 0.04506, 0.2373, 0.09928, 0.197, 0.09755, 0.3015, 0.7517, 0.3261, 0.797, 0.2969, 0.7749, 0.1978, 0.1559, 0.2373, 0.09928, 0.2406, 0.1577, 0.3015, 0.7517, 0.2625, 0.7512, 0.2649, 0.7394, 0.1978, 0.1559, 0.2414, 0.2198, 0.1978, 0.2179, 0.5218, 0.6327, 0.5174, 0.6911, 0.5131, 0.6327, 0.2243, 0.727, 0.2649, 0.7394, 0.2625, 0.7512, 0.1969, 0.2811, 0.2414, 0.2198, 0.2397, 0.2829, 0.5218, 0.6327, 0.5089, 0.5799, 0.5259, 0.5799, 0.1969, 0.2811, 0.2355, 0.3448, 0.1952, 0.3431, 0.5298, 0.5349, 0.5089, 0.5799, 0.505, 0.5349, 0.1928, 0.4016, 0.2355, 0.3448, 0.229, 0.4031, 0.5331, 0.4993, 0.505, 0.5349, 0.5017, 0.4993, 0.5131, 0.6327, 0.5174, 0.6911, 0.5046, 0.635, 0.2243, 0.727, 0.2625, 0.7512, 0.2587, 0.7621, 0.2397, 0.2829, 0.2825, 0.2228, 0.28, 0.2859, 0.5131, 0.6327, 0.4922, 0.5845, 0.5089, 0.5799, 0.2397, 0.2829, 0.2735, 0.3477, 0.2355, 0.3448, 0.5089, 0.5799, 0.4808, 0.5415, 0.505, 0.5349, 0.229, 0.4031, 0.2735, 0.3477, 0.2632, 0.4057, 0.505, 0.5349, 0.4708, 0.5077, 0.5017, 0.4993, 0.229, 0.4031, 0.2495, 0.4577, 0.2205, 0.4555, 0.2316, 0.04661, 0.2527, 0.003918, 0.2657, 0.04914, 0.2205, 0.4555, 0.233, 0.5017, 0.2102, 0.5, 0.2316, 0.04661, 0.2752, 0.1021, 0.2373, 0.09928, 0.3261, 0.797, 0.2893, 0.7962, 0.2969, 0.7749, 0.2406, 0.1577, 0.2752, 0.1021, 0.2809, 0.1607, 0.2969, 0.7749, 0.2587, 0.7621, 0.2625, 0.7512, 0.2406, 0.1577, 0.2825, 0.2228, 0.2414, 0.2198, 0.2657, 0.04914, 0.2789, 0.006809, 0.2965, 0.05254, 0.3151, 0.828, 0.3159, 0.8908, 0.3001, 0.8551, 0.2657, 0.04914, 0.3094, 0.1059, 0.2752, 0.1021, 0.3151, 0.828, 0.279, 0.8149, 0.2893, 0.7962, 0.2809, 0.1607, 0.3094, 0.1059, 0.3172, 0.1647, 0.2893, 0.7962, 0.2534, 0.7716, 0.2587, 0.7621, 0.2825, 0.2228, 0.3172, 0.1647, 0.3195, 0.2269, 0.5046, 0.635, 0.5174, 0.6911, 0.4965, 0.6395, 0.2243, 0.727, 0.2587, 0.7621, 0.2534, 0.7716, 0.2825, 0.2228, 0.3163, 0.2899, 0.28, 0.2859, 0.5046, 0.635, 0.4765, 0.5933, 0.4922, 0.5845, 0.28, 0.2859, 0.3077, 0.3514, 0.2735, 0.3477, 0.4922, 0.5845, 0.458, 0.5544, 0.4808, 0.5415, 0.2632, 0.4057, 0.3077, 0.3514, 0.294, 0.4091, 0.4808, 0.5415, 0.4417, 0.5241, 0.4708, 0.5077, 0.2632, 0.4057, 0.2757, 0.4606, 0.2495, 0.4577, 0.3195, 0.2269, 0.3471, 0.2948, 0.3163, 0.2899, 0.4765, 0.5933, 0.4893, 0.6461, 0.4623, 0.6063, 0.3163, 0.2899, 0.3367, 0.356, 0.3077, 0.3514, 0.458, 0.5544, 0.4623, 0.6063, 0.4374, 0.5731, 0.294, 0.4091, 0.3367, 0.356, 0.3201, 0.4132, 0.4417, 0.5241, 0.4374, 0.5731, 0.4156, 0.548, 0.294, 0.4091, 0.2979, 0.4641, 0.2757, 0.4606, 0.3779, 0.09222, 0.4213, 0.04296, 0.4041, 0.09524, 0.3159, 0.8908, 0.2819, 0.8774, 0.3001, 0.8551, 0.3779, 0.09222, 0.3917, 0.1534, 0.3625, 0.1501, 0.3001, 0.8551, 0.2665, 0.8303, 0.279, 0.8149, 0.3534, 0.2117, 0.3917, 0.1534, 0.3843, 0.2153, 0.279, 0.8149, 0.247, 0.7795, 0.2534, 0.7716, 0.3534, 0.2117, 0.3825, 0.2784, 0.3509, 0.2748, 0.4965, 0.6395, 0.5174, 0.6911, 0.4893, 0.6461, 0.2243, 0.727, 0.2534, 0.7716, 0.247, 0.7795, 0.2927, 0.9192, 0.2611, 0.894, 0.2819, 0.8774, 0.4041, 0.09524, 0.4259, 0.1557, 0.3917, 0.1534, 0.2819, 0.8774, 0.2521, 0.8417, 0.2665, 0.8303, 0.3843, 0.2153, 0.4259, 0.1557, 0.4207, 0.2177, 0.247, 0.7795, 0.2521, 0.8417, 0.2397, 0.7853, 0.3843, 0.2153, 0.4195, 0.2809, 0.3825, 0.2784, 0.4893, 0.6461, 0.5174, 0.6911, 0.4832, 0.6545, 0.2243, 0.727, 0.247, 0.7795, 0.2397, 0.7853, 0.3825, 0.2784, 0.4225, 0.3429, 0.3861, 0.3404, 0.4893, 0.6461, 0.4503, 0.6227, 0.4623, 0.6063, 0.3861, 0.3404, 0.4294, 0.4013, 0.3951, 0.399, 0.4623, 0.6063, 0.4199, 0.597, 0.4374, 0.5731, 0.4092, 0.4517, 0.4294, 0.4013, 0.44, 0.4538, 0.4374, 0.5731, 0.3933, 0.5784, 0.4156, 0.548, 0.4092, 0.4517, 0.454, 0.4984, 0.4278, 0.4967, 0.4041, 0.09524, 0.4475, 0.04473, 0.4349, 0.09732, 0.4503, 0.6227, 0.4784, 0.6643, 0.4408, 0.642, 0.4225, 0.3429, 0.4674, 0.4024, 0.4294, 0.4013, 0.4503, 0.6227, 0.4062, 0.6251, 0.4199, 0.597, 0.44, 0.4538, 0.4674, 0.4024, 0.4742, 0.4548, 0.4631, 1.538e-07, 0.4766, 0.04564, 0.4475, 0.04473, 0.44, 0.4538, 0.483, 0.4993, 0.454, 0.4984, 0.4349, 0.09732, 0.4766, 0.04564, 0.4692, 0.09838, 0.2662, 0.9403, 0.2384, 0.9042, 0.2611, 0.894, 0.4349, 0.09732, 0.4639, 0.1569, 0.4259, 0.1557, 0.2611, 0.894, 0.2365, 0.8487, 0.2521, 0.8417, 0.4207, 0.2177, 0.4639, 0.1569, 0.461, 0.219, 0.2521, 0.8417, 0.2317, 0.7889, 0.2397, 0.7853, 0.4207, 0.2177, 0.4607, 0.2822, 0.4195, 0.2809, 0.4832, 0.6545, 0.5174, 0.6911, 0.4784, 0.6643, 0.2243, 0.727, 0.2397, 0.7853, 0.2317, 0.7889, 0.4195, 0.2809, 0.4628, 0.3441, 0.4225, 0.3429, 0.4607, 0.2822, 0.5043, 0.2822, 0.5056, 0.3441, 0.4408, 0.642, 0.4784, 0.6643, 0.475, 0.6753, 0.4628, 0.3441, 0.5056, 0.3441, 0.5077, 0.4024, 0.4062, 0.6251, 0.4408, 0.642, 0.4343, 0.6635, 0.4674, 0.4024, 0.5077, 0.4024, 0.5105, 0.4548, 0.4766, 0.04564, 0.486, 0.0007088, 0.5102, 0.0007088, 0.4742, 0.4548, 0.5105, 0.4548, 0.5139, 0.4993, 0.4692, 0.09838, 0.4766, 0.04564, 0.5075, 0.04564, 0.2373, 0.9533, 0.2072, 0.9577, 0.2148, 0.9077, 0.4639, 0.1569, 0.4692, 0.09838, 0.5055, 0.09838, 0.2384, 0.9042, 0.2148, 0.9077, 0.2202, 0.8511, 0.461, 0.219, 0.4639, 0.1569, 0.5042, 0.1569, 0.2365, 0.8487, 0.2202, 0.8511, 0.2234, 0.7901, 0.4607, 0.2822, 0.461, 0.219, 0.5038, 0.219, 0.5038, 0.219, 0.5475, 0.2177, 0.5488, 0.2809, 0.5056, 0.3441, 0.5043, 0.2822, 0.5488, 0.2809, 0.475, 0.6753, 0.4733, 0.6869, 0.431, 0.6863, 0.5077, 0.4024, 0.5056, 0.3441, 0.5493, 0.3429, 0.4343, 0.6635, 0.431, 0.6863, 0.3919, 0.6893, 0.5077, 0.4024, 0.5488, 0.4013, 0.5475, 0.4538, 0.5102, 0.0007088, 0.5349, 0.0, 0.5389, 0.04473, 0.5139, 0.4993, 0.5105, 0.4548, 0.5475, 0.4538, 0.5075, 0.04564, 0.5389, 0.04473, 0.5424, 0.09732, 0.2072, 0.9577, 0.1771, 0.9533, 0.1911, 0.9042, 0.5055, 0.09838, 0.5424, 0.09732, 0.5453, 0.1557, 0.2148, 0.9077, 0.1911, 0.9042, 0.2039, 0.8487, 0.5042, 0.1569, 0.5453, 0.1557, 0.5475, 0.2177, 0.2202, 0.8511, 0.2039, 0.8487, 0.2151, 0.7889, 0.5454, 0.4984, 0.5475, 0.4538, 0.5838, 0.4517, 0.5389, 0.04473, 0.5698, 0.04296, 0.5787, 0.09524, 0.1771, 0.9533, 0.1481, 0.9404, 0.1683, 0.8941, 0.5424, 0.09732, 0.5787, 0.09524, 0.5856, 0.1534, 0.1911, 0.9042, 0.1683, 0.8941, 0.1882, 0.8417, 0.5475, 0.2177, 0.5453, 0.1557, 0.5856, 0.1534, 0.2039, 0.8487, 0.1882, 0.8417, 0.2071, 0.7853, 0.5475, 0.2177, 0.5903, 0.2153, 0.5924, 0.2784, 0.5488, 0.2809, 0.5924, 0.2784, 0.592, 0.3404, 0.4733, 0.6869, 0.4733, 0.6987, 0.431, 0.7095, 0.5493, 0.3429, 0.592, 0.3404, 0.5891, 0.399, 0.431, 0.6863, 0.431, 0.7095, 0.3919, 0.7231, 0.5475, 0.4538, 0.5488, 0.4013, 0.5891, 0.399, 0.3919, 0.6893, 0.3919, 0.7231, 0.3577, 0.7388, 0.5924, 0.2784, 0.6335, 0.2748, 0.6323, 0.3369, 0.4733, 0.6987, 0.475, 0.7104, 0.4343, 0.7323, 0.592, 0.3404, 0.6323, 0.3369, 0.6271, 0.3956, 0.431, 0.7095, 0.4343, 0.7323, 0.3967, 0.7562, 0.5838, 0.4517, 0.5891, 0.399, 0.6271, 0.3956, 0.3919, 0.7231, 0.3967, 0.7562, 0.3638, 0.7809, 0.1284, 0.9788, 0.09692, 0.9541, 0.1213, 0.9193, 0.5698, 0.04296, 0.5988, 0.04039, 0.6129, 0.09222, 0.1481, 0.9404, 0.1213, 0.9193, 0.1472, 0.8775, 0.5787, 0.09524, 0.6129, 0.09222, 0.6236, 0.1501, 0.1683, 0.8941, 0.1472, 0.8775, 0.1737, 0.8303, 0.5856, 0.1534, 0.6236, 0.1501, 0.6305, 0.2117, 0.1882, 0.8417, 0.1737, 0.8303, 0.1997, 0.7795, 0.5924, 0.2784, 0.5903, 0.2153, 0.6305, 0.2117, 0.6129, 0.09222, 0.5988, 0.04039, 0.6249, 0.03713, 0.1472, 0.8775, 0.1213, 0.9193, 0.09777, 0.891, 0.6129, 0.09222, 0.6436, 0.08837, 0.6577, 0.1458, 0.1737, 0.8303, 0.1472, 0.8775, 0.1287, 0.8553, 0.6236, 0.1501, 0.6577, 0.1458, 0.6668, 0.2072, 0.1737, 0.8303, 0.161, 0.815, 0.1932, 0.7717, 0.6335, 0.2748, 0.6305, 0.2117, 0.6668, 0.2072, 0.6335, 0.2748, 0.6704, 0.2702, 0.6686, 0.3323, 0.475, 0.7104, 0.4784, 0.7213, 0.4408, 0.7538, 0.6323, 0.3369, 0.6686, 0.3323, 0.6612, 0.3913, 0.4343, 0.7323, 0.4408, 0.7538, 0.4062, 0.7873, 0.6179, 0.4487, 0.6271, 0.3956, 0.6612, 0.3913, 0.3967, 0.7562, 0.4062, 0.7873, 0.3758, 0.8206, 0.09692, 0.9541, 0.06924, 0.9207, 0.09777, 0.891, 0.6704, 0.2702, 0.7018, 0.2647, 0.6994, 0.327, 0.4784, 0.7213, 0.4832, 0.7312, 0.4503, 0.7731, 0.6686, 0.3323, 0.6994, 0.327, 0.6902, 0.3863, 0.4408, 0.7538, 0.4503, 0.7731, 0.4199, 0.8154, 0.06924, 0.9207, 0.04426, 0.9434, 0.01893, 0.8983, 0.4062, 0.7873, 0.4199, 0.8154, 0.3933, 0.8563, 0.09777, 0.891, 0.06924, 0.9207, 0.04644, 0.8801, 0.3509, 0.8524, 0.3758, 0.8206, 0.3933, 0.8563, 0.09777, 0.891, 0.07838, 0.8564, 0.1135, 0.8281, 0.6436, 0.08837, 0.6697, 0.08385, 0.6867, 0.1408, 0.161, 0.815, 0.1287, 0.8553, 0.1135, 0.8281, 0.6668, 0.2072, 0.6577, 0.1458, 0.6867, 0.1408, 0.161, 0.815, 0.1505, 0.7963, 0.1879, 0.7621, 0.6668, 0.2072, 0.6976, 0.2018, 0.7018, 0.2647, 0.07838, 0.8564, 0.0639, 0.817, 0.1021, 0.7972, 0.3715, 0.8944, 0.3977, 0.9301, 0.3844, 0.9677, 0.1135, 0.8281, 0.1021, 0.7972, 0.1427, 0.775, 0.7899, 0.4497, 0.7482, 0.4361, 0.745, 0.3948, 0.1879, 0.7621, 0.1505, 0.7963, 0.1427, 0.775, 0.7899, 0.4497, 0.7864, 0.4059, 0.8302, 0.4092, 0.8337, 0.4539, 0.8302, 0.4092, 0.8746, 0.4046, 0.4832, 0.7312, 0.4893, 0.7395, 0.4623, 0.7896, 0.878, 0.4484, 0.8746, 0.4046, 0.9178, 0.3924, 0.4503, 0.7731, 0.4623, 0.7896, 0.4374, 0.8393, 0.04644, 0.8801, 0.01893, 0.8983, 0.0, 0.8468, 0.3933, 0.8563, 0.4199, 0.8154, 0.4374, 0.8393, 0.07838, 0.8564, 0.04644, 0.8801, 0.02941, 0.8338, 0.3933, 0.8563, 0.4156, 0.8867, 0.3977, 0.9301, 0.8746, 0.4046, 0.8717, 0.3531, 0.9152, 0.3439, 0.4623, 0.7896, 0.4765, 0.8025, 0.458, 0.858, 0.9584, 0.3729, 0.9178, 0.3924, 0.9152, 0.3439, 0.4374, 0.8393, 0.458, 0.858, 0.4417, 0.9106, 0.02941, 0.8338, 0.01879, 0.7835, 0.05487, 0.7743, 0.4156, 0.8867, 0.4417, 0.9106, 0.4284, 0.9581, 0.1021, 0.7972, 0.0639, 0.817, 0.05487, 0.7743, 0.7075, 0.3765, 0.7051, 0.3328, 0.7423, 0.3463, 0.1427, 0.775, 0.1021, 0.7972, 0.09504, 0.7636, 0.7864, 0.4059, 0.745, 0.3948, 0.7423, 0.3463, 0.1839, 0.7513, 0.1427, 0.775, 0.1378, 0.7518, 0.7864, 0.4059, 0.7836, 0.3544, 0.8273, 0.3567, 0.8746, 0.4046, 0.8302, 0.4092, 0.8273, 0.3567, 0.4893, 0.7395, 0.4965, 0.7461, 0.4765, 0.8025, 0.09504, 0.7636, 0.0925, 0.7286, 0.136, 0.7278, 0.7836, 0.3544, 0.7423, 0.3463, 0.7404, 0.2924, 0.1814, 0.7395, 0.1378, 0.7518, 0.136, 0.7278, 0.7836, 0.3544, 0.7815, 0.2971, 0.8252, 0.2983, 0.8273, 0.3567, 0.8252, 0.2983, 0.8696, 0.2959, 0.4765, 0.8025, 0.4965, 0.7461, 0.5046, 0.7507, 0.8717, 0.3531, 0.8696, 0.2959, 0.9132, 0.2899, 0.4765, 0.8025, 0.4922, 0.8114, 0.4808, 0.8709, 0.956, 0.3292, 0.9152, 0.3439, 0.9132, 0.2899, 0.458, 0.858, 0.4808, 0.8709, 0.4708, 0.927, 0.01879, 0.7835, 0.015, 0.7312, 0.05164, 0.7298, 0.4284, 0.9581, 0.4417, 0.9106, 0.4708, 0.927, 0.09504, 0.7636, 0.05487, 0.7743, 0.05164, 0.7298, 0.7051, 0.3328, 0.7033, 0.2842, 0.7404, 0.2924, 0.4808, 0.8709, 0.4922, 0.8114, 0.5089, 0.8159, 0.9542, 0.2807, 0.9132, 0.2899, 0.912, 0.2326, 0.4808, 0.8709, 0.505, 0.8775, 0.5017, 0.9354, 0.9542, 0.2807, 0.9531, 0.2291, 0.9902, 0.2247, 0.4708, 0.927, 0.5017, 0.9354, 0.4989, 0.9873, 0.05164, 0.7298, 0.05434, 0.6853, 0.09463, 0.6937, 0.7033, 0.2842, 0.7022, 0.2327, 0.7392, 0.2351, 0.136, 0.7278, 0.0925, 0.7286, 0.09463, 0.6937, 0.7815, 0.2971, 0.7404, 0.2924, 0.7392, 0.2351, 0.136, 0.7278, 0.1375, 0.7037, 0.1813, 0.7149, 0.7815, 0.2971, 0.7802, 0.2363, 0.8238, 0.2363, 0.8252, 0.2983, 0.8238, 0.2363, 0.8683, 0.235, 0.5046, 0.7507, 0.5131, 0.753, 0.5089, 0.8159, 0.8696, 0.2959, 0.8683, 0.235, 0.912, 0.2326, 0.7802, 0.2363, 0.7392, 0.2351, 0.7387, 0.1767, 0.1375, 0.7037, 0.1421, 0.6805, 0.1836, 0.7031, 0.7802, 0.2363, 0.7798, 0.1743, 0.8234, 0.1731, 0.8683, 0.235, 0.8238, 0.2363, 0.8234, 0.1731, 0.5131, 0.753, 0.5218, 0.753, 0.5259, 0.8159, 0.8683, 0.235, 0.8679, 0.173, 0.9116, 0.1742, 0.5089, 0.8159, 0.5259, 0.8159, 0.5298, 0.8775, 0.9531, 0.2291, 0.912, 0.2326, 0.9116, 0.1742, 0.505, 0.8775, 0.5298, 0.8775, 0.5331, 0.9354, 0.9531, 0.2291, 0.9528, 0.1766, 0.9899, 0.18, 0.4989, 0.9873, 0.5017, 0.9354, 0.5331, 0.9354, 0.09463, 0.6937, 0.05434, 0.6853, 0.06287, 0.6426, 0.7022, 0.2327, 0.7018, 0.1801, 0.7387, 0.1767, 0.09463, 0.6937, 0.1013, 0.6601, 0.1421, 0.6805, 0.9116, 0.1742, 0.912, 0.1169, 0.9531, 0.125, 0.5298, 0.8775, 0.554, 0.8709, 0.564, 0.927, 0.9528, 0.1766, 0.9531, 0.125, 0.9902, 0.1361, 0.5331, 0.9354, 0.564, 0.927, 0.5722, 0.9774, 0.1013, 0.6601, 0.06287, 0.6426, 0.07689, 0.6031, 0.7018, 0.1801, 0.7022, 0.1285, 0.7392, 0.1194, 0.1013, 0.6601, 0.1123, 0.6291, 0.1497, 0.6592, 0.7798, 0.1743, 0.7387, 0.1767, 0.7392, 0.1194, 0.1836, 0.7031, 0.1421, 0.6805, 0.1497, 0.6592, 0.7798, 0.1743, 0.7802, 0.1135, 0.8238, 0.111, 0.8234, 0.1731, 0.8238, 0.111, 0.8683, 0.1122, 0.5218, 0.753, 0.5303, 0.7507, 0.5426, 0.8114, 0.8679, 0.173, 0.8683, 0.1122, 0.912, 0.1169, 0.5259, 0.8159, 0.5426, 0.8114, 0.554, 0.8709, 0.1875, 0.6923, 0.1497, 0.6592, 0.16, 0.6405, 0.7802, 0.1135, 0.7815, 0.05615, 0.8252, 0.0526, 0.8683, 0.1122, 0.8238, 0.111, 0.8252, 0.0526, 0.5303, 0.7507, 0.5383, 0.7461, 0.5584, 0.8025, 0.8683, 0.1122, 0.8696, 0.0549, 0.9132, 0.06293, 0.5426, 0.8114, 0.5584, 0.8025, 0.5769, 0.858, 0.9531, 0.125, 0.912, 0.1169, 0.9132, 0.06293, 0.564, 0.927, 0.554, 0.8709, 0.5769, 0.858, 0.9531, 0.125, 0.9542, 0.0764, 0.9911, 0.09478, 0.5722, 0.9774, 0.564, 0.927, 0.5931, 0.9106, 0.1123, 0.6291, 0.07689, 0.6031, 0.09587, 0.5686, 0.7022, 0.1285, 0.7033, 0.07996, 0.7404, 0.06538, 0.1123, 0.6291, 0.1273, 0.602, 0.16, 0.6405, 0.7802, 0.1135, 0.7392, 0.1194, 0.7404, 0.06538, 0.5769, 0.858, 0.5974, 0.8393, 0.6192, 0.8867, 0.06701, 0.5416, 0.0943, 0.5083, 0.1191, 0.5402, 0.5931, 0.9106, 0.6192, 0.8867, 0.6372, 0.9301, 0.1273, 0.602, 0.09587, 0.5686, 0.1191, 0.5402, 0.7033, 0.07996, 0.7051, 0.03622, 0.7423, 0.01678, 0.1273, 0.602, 0.1455, 0.5797, 0.1725, 0.6251, 0.7815, 0.05615, 0.7404, 0.06538, 0.7423, 0.01678, 0.16, 0.6405, 0.1725, 0.6251, 0.1991, 0.6749, 0.7815, 0.05615, 0.7836, 0.004552, 0.8273, 0.0, 0.8252, 0.0526, 0.8273, 0.0, 0.8717, 0.003301, 0.5383, 0.7461, 0.5455, 0.7395, 0.5725, 0.7896, 0.8696, 0.0549, 0.8717, 0.003301, 0.9152, 0.01433, 0.5769, 0.858, 0.5584, 0.8025, 0.5725, 0.7896, 0.9542, 0.0764, 0.9132, 0.06293, 0.9152, 0.01433, 0.9972, 0.8375, 0.9609, 0.841, 0.963, 0.7789, 1.0, 0.7754, 0.963, 0.7789, 0.9609, 0.7158, 0.5455, 0.7395, 0.5516, 0.7312, 0.5846, 0.7731, 0.9972, 0.7123, 0.9609, 0.7158, 0.9549, 0.654, 0.5725, 0.7896, 0.5846, 0.7731, 0.6149, 0.8154, 0.9757, 0.5928, 0.989, 0.6507, 0.9549, 0.654, 0.5974, 0.8393, 0.6149, 0.8154, 0.6415, 0.8563, 0.9757, 0.5928, 0.945, 0.5958, 0.9317, 0.5436, 0.6192, 0.8867, 0.6415, 0.8563, 0.6633, 0.8944, 0.1191, 0.5402, 0.1456, 0.5191, 0.1663, 0.5631, 0.9757, 0.9494, 0.945, 0.9523, 0.9549, 0.8995, 0.1455, 0.5797, 0.1663, 0.5631, 0.1869, 0.6137, 0.9972, 0.8375, 0.989, 0.8962, 0.9549, 0.8995, 0.1991, 0.6749, 0.1725, 0.6251, 0.1869, 0.6137, 0.945, 0.5958, 0.9108, 0.5979, 0.9026, 0.5453, 0.6415, 0.8563, 0.659, 0.8206, 0.6839, 0.8524, 0.1663, 0.5631, 0.1456, 0.5191, 0.1745, 0.5061, 0.945, 0.9523, 0.9108, 0.9544, 0.9169, 0.9018, 0.1663, 0.5631, 0.189, 0.5529, 0.2025, 0.6067, 0.9609, 0.841, 0.9549, 0.8995, 0.9169, 0.9018, 0.2064, 0.6691, 0.1869, 0.6137, 0.2025, 0.6067, 0.9609, 0.841, 0.9206, 0.8434, 0.9219, 0.7814, 0.963, 0.7789, 0.9219, 0.7814, 0.9206, 0.7182, 0.5516, 0.7312, 0.5565, 0.7213, 0.594, 0.7538, 0.9609, 0.7158, 0.9206, 0.7182, 0.9169, 0.6562, 0.6149, 0.8154, 0.5846, 0.7731, 0.594, 0.7538, 0.945, 0.5958, 0.9549, 0.654, 0.9169, 0.6562, 0.6415, 0.8563, 0.6149, 0.8154, 0.6286, 0.7873, 0.9219, 0.7814, 0.8782, 0.7826, 0.8778, 0.7194, 0.5565, 0.7213, 0.5598, 0.7104, 0.6005, 0.7323, 0.9206, 0.7182, 0.8778, 0.7194, 0.8765, 0.6574, 0.594, 0.7538, 0.6005, 0.7323, 0.6381, 0.7562, 0.9108, 0.5979, 0.9169, 0.6562, 0.8765, 0.6574, 0.659, 0.8206, 0.6286, 0.7873, 0.6381, 0.7562, 0.9108, 0.5979, 0.8745, 0.5989, 0.8717, 0.5462, 0.9108, 0.9544, 0.9026, 0.9991, 0.8717, 1.0, 0.1745, 0.5061, 0.2046, 0.5017, 0.2127, 0.5494, 0.9108, 0.9544, 0.8745, 0.9554, 0.8765, 0.903, 0.189, 0.5529, 0.2127, 0.5494, 0.2188, 0.6043, 0.9206, 0.8434, 0.9169, 0.9018, 0.8765, 0.903, 0.2025, 0.6067, 0.2188, 0.6043, 0.2227, 0.6643, 0.9206, 0.8434, 0.8778, 0.8446, 0.8782, 0.7826, 0.8717, 0.5462, 0.8403, 0.5462, 0.8436, 0.5014, 0.8745, 0.9554, 0.8375, 0.9554, 0.8354, 0.903, 0.2188, 0.6043, 0.2127, 0.5494, 0.2363, 0.5529, 0.8778, 0.8446, 0.8765, 0.903, 0.8354, 0.903, 0.2227, 0.6643, 0.2188, 0.6043, 0.2351, 0.6067, 0.8778, 0.8446, 0.8342, 0.8446, 0.8337, 0.7826, 0.8778, 0.7194, 0.8782, 0.7826, 0.8337, 0.7826, 0.5598, 0.7104, 0.5615, 0.6987, 0.6039, 0.7095, 0.8778, 0.7194, 0.8342, 0.7194, 0.8354, 0.6574, 0.6005, 0.7323, 0.6039, 0.7095, 0.6429, 0.7231, 0.8745, 0.5989, 0.8765, 0.6574, 0.8354, 0.6574, 0.671, 0.7809, 0.6381, 0.7562, 0.6429, 0.7231, 0.8745, 0.5989, 0.8375, 0.5989, 0.8403, 0.5462, 0.8745, 0.9554, 0.8717, 1.0, 0.8403, 1.0, 0.5615, 0.6987, 0.5615, 0.6869, 0.6039, 0.6863, 0.8342, 0.7194, 0.7914, 0.7182, 0.7951, 0.6562, 0.6039, 0.7095, 0.6039, 0.6863, 0.6429, 0.6893, 0.8375, 0.5989, 0.8354, 0.6574, 0.7951, 0.6562, 0.6429, 0.7231, 0.6429, 0.6893, 0.6772, 0.6959, 0.8375, 0.5989, 0.8012, 0.5979, 0.8094, 0.5453, 0.8375, 0.9554, 0.8403, 1.0, 0.8094, 0.9991, 0.8436, 0.5014, 0.8403, 0.5462, 0.8094, 0.5453, 0.8375, 0.9554, 0.8012, 0.9544, 0.7951, 0.9018, 0.2363, 0.5529, 0.2591, 0.563, 0.2508, 0.6137, 0.8342, 0.8446, 0.8354, 0.903, 0.7951, 0.9018, 0.231, 0.6655, 0.2351, 0.6067, 0.2508, 0.6137, 0.8342, 0.8446, 0.7914, 0.8434, 0.7901, 0.7814, 0.8337, 0.7826, 0.7901, 0.7814, 0.7914, 0.7182, 0.8012, 0.9544, 0.767, 0.9523, 0.7571, 0.8995, 0.2591, 0.563, 0.2802, 0.5796, 0.2653, 0.6251, 0.7914, 0.8434, 0.7951, 0.9018, 0.7571, 0.8995, 0.2508, 0.6137, 0.2653, 0.6251, 0.2464, 0.6749, 0.7901, 0.7814, 0.7914, 0.8434, 0.751, 0.841, 0.7901, 0.7814, 0.749, 0.7789, 0.751, 0.7158, 0.5615, 0.6869, 0.5598, 0.6753, 0.6005, 0.6635, 0.7914, 0.7182, 0.751, 0.7158, 0.7571, 0.654, 0.6039, 0.6863, 0.6005, 0.6635, 0.6381, 0.6562, 0.8012, 0.5979, 0.7951, 0.6562, 0.7571, 0.654, 0.6772, 0.6959, 0.6429, 0.6893, 0.6381, 0.6562, 0.8012, 0.5979, 0.767, 0.5958, 0.7803, 0.5436, 0.8012, 0.9544, 0.8094, 0.9991, 0.7803, 0.9974, 0.8094, 0.5453, 0.7803, 0.5436, 0.7965, 0.4993, 0.751, 0.7158, 0.7147, 0.7123, 0.7229, 0.6507, 0.6005, 0.6635, 0.594, 0.642, 0.6286, 0.6251, 0.767, 0.5958, 0.7571, 0.654, 0.7229, 0.6507, 0.671, 0.6538, 0.6381, 0.6562, 0.6286, 0.6251, 0.767, 0.5958, 0.7362, 0.5928, 0.7542, 0.5411, 0.767, 0.9523, 0.7803, 0.9974, 0.7542, 0.9949, 0.2905, 0.5401, 0.314, 0.5684, 0.2987, 0.6018, 0.767, 0.9523, 0.7362, 0.9494, 0.7229, 0.8962, 0.2653, 0.6251, 0.2802, 0.5796, 0.2987, 0.6018, 0.751, 0.841, 0.7571, 0.8995, 0.7229, 0.8962, 0.2653, 0.6251, 0.278, 0.6404, 0.2529, 0.6827, 0.751, 0.841, 0.7147, 0.8375, 0.712, 0.7754, 0.749, 0.7789, 0.712, 0.7754, 0.7147, 0.7123, 0.5598, 0.6753, 0.5565, 0.6643, 0.594, 0.642, 0.278, 0.6404, 0.2987, 0.6018, 0.3139, 0.629, 0.7147, 0.8375, 0.7229, 0.8962, 0.6939, 0.8921, 0.2529, 0.6827, 0.278, 0.6404, 0.2885, 0.6591, 0.003809, 0.1647, 0.0347, 0.1607, 0.0315, 0.2228, 0.0, 0.2269, 0.0315, 0.2228, 0.03382, 0.2859, 0.5565, 0.6643, 0.5516, 0.6545, 0.5846, 0.6227, 0.7147, 0.7123, 0.6839, 0.7078, 0.6939, 0.6465, 0.594, 0.642, 0.5846, 0.6227, 0.6149, 0.597, 0.02829, 0.4091, 0.01248, 0.3514, 0.04158, 0.3477, 0.659, 0.6141, 0.6286, 0.6251, 0.6149, 0.597, 0.04976, 0.4606, 0.02829, 0.4091, 0.05448, 0.4057, 0.6839, 0.6095, 0.659, 0.6141, 0.6415, 0.5784, 0.314, 0.5684, 0.3334, 0.6029, 0.3139, 0.629, 0.7362, 0.9494, 0.7101, 0.9456, 0.6939, 0.8921, 0.5846, 0.6227, 0.5725, 0.6063, 0.5974, 0.5731, 0.05448, 0.4057, 0.04158, 0.3477, 0.07579, 0.3448, 0.6415, 0.5784, 0.6149, 0.597, 0.5974, 0.5731, 0.05448, 0.4057, 0.08527, 0.4031, 0.09821, 0.4555, 0.05699, 0.04914, 0.07522, 0.003918, 0.1014, 0.00177, 0.07203, 0.4577, 0.09821, 0.4555, 0.1141, 0.5, 0.05699, 0.04914, 0.08778, 0.04661, 0.07752, 0.09928, 0.2885, 0.6591, 0.3139, 0.629, 0.3253, 0.6599, 0.0347, 0.1607, 0.04331, 0.1021, 0.07752, 0.09928, 0.2885, 0.6591, 0.2964, 0.6804, 0.2623, 0.7031, 0.0347, 0.1607, 0.07102, 0.1577, 0.06852, 0.2198, 0.0315, 0.2228, 0.06852, 0.2198, 0.07014, 0.2829, 0.5846, 0.6227, 0.5516, 0.6545, 0.5455, 0.6461, 0.03382, 0.2859, 0.07014, 0.2829, 0.07579, 0.3448, 0.07102, 0.1577, 0.07752, 0.09928, 0.1155, 0.09755, 0.2964, 0.6804, 0.3012, 0.7036, 0.2647, 0.7149, 0.07102, 0.1577, 0.1114, 0.1559, 0.1097, 0.2179, 0.07014, 0.2829, 0.06852, 0.2198, 0.1097, 0.2179, 0.5725, 0.6063, 0.5455, 0.6461, 0.5383, 0.6395, 0.07014, 0.2829, 0.1105, 0.2811, 0.1138, 0.3431, 0.5725, 0.6063, 0.5584, 0.5933, 0.5769, 0.5544, 0.08527, 0.4031, 0.07579, 0.3448, 0.1138, 0.3431, 0.6192, 0.548, 0.5974, 0.5731, 0.5769, 0.5544, 0.08527, 0.4031, 0.1195, 0.4016, 0.1273, 0.4542, 0.1014, 0.00177, 0.1305, 0.0004467, 0.122, 0.04506, 0.1141, 0.5, 0.09821, 0.4555, 0.1273, 0.4542, 0.08778, 0.04661, 0.122, 0.04506, 0.1155, 0.09755, 0.2964, 0.6804, 0.3253, 0.6599, 0.3324, 0.6935, 0.1195, 0.4016, 0.1138, 0.3431, 0.1541, 0.3425, 0.5931, 0.5241, 0.5769, 0.5544, 0.554, 0.5415, 0.1195, 0.4016, 0.1558, 0.401, 0.1582, 0.4538, 0.122, 0.04506, 0.1305, 0.0004467, 0.1614, 0.0, 0.1273, 0.4542, 0.1582, 0.4538, 0.1612, 0.4986, 0.122, 0.04506, 0.1583, 0.04453, 0.1558, 0.09697, 0.3012, 0.7036, 0.3324, 0.6935, 0.3349, 0.7285, 0.1114, 0.1559, 0.1155, 0.09755, 0.1558, 0.09697, 0.3012, 0.7036, 0.303, 0.7276, 0.2656, 0.7271, 0.1114, 0.1559, 0.1542, 0.1553, 0.1533, 0.2172, 0.1105, 0.2811, 0.1097, 0.2179, 0.1533, 0.2172, 0.5584, 0.5933, 0.5383, 0.6395, 0.5303, 0.635, 0.1105, 0.2811, 0.1533, 0.2805, 0.1541, 0.3425, 0.5584, 0.5933, 0.5426, 0.5845, 0.554, 0.5415, 0.303, 0.7276, 0.3015, 0.7517, 0.2649, 0.7394, 0.1542, 0.1553, 0.1978, 0.1559, 0.1978, 0.2179, 0.1533, 0.2172, 0.1978, 0.2179, 0.1969, 0.2811, 0.5303, 0.635, 0.5218, 0.6327, 0.5259, 0.5799, 0.1533, 0.2805, 0.1969, 0.2811, 0.1952, 0.3431, 0.5426, 0.5845, 0.5259, 0.5799, 0.5298, 0.5349, 0.1558, 0.401, 0.1541, 0.3425, 0.1952, 0.3431, 0.564, 0.5077, 0.554, 0.5415, 0.5298, 0.5349, 0.1558, 0.401, 0.1928, 0.4016, 0.1896, 0.4542, 0.1614, 0.0, 0.1928, 0.0004467, 0.1953, 0.04506, 0.1582, 0.4538, 0.1896, 0.4542, 0.1859, 0.499, 0.1583, 0.04453, 0.1953, 0.04506, 0.197, 0.09755, 0.303, 0.7276, 0.3349, 0.7285, 0.3328, 0.7634, 0.1542, 0.1553, 0.1558, 0.09697, 0.197, 0.09755, 0.1928, 0.4016, 0.229, 0.4031, 0.2205, 0.4555, 0.1953, 0.04506, 0.1928, 0.0004467, 0.2237, 0.00177, 0.1896, 0.4542, 0.2205, 0.4555, 0.2102, 0.5, 0.1953, 0.04506, 0.2316, 0.04661, 0.2373, 0.09928, 0.3015, 0.7517, 0.3328, 0.7634, 0.3261, 0.797, 0.1978, 0.1559, 0.197, 0.09755, 0.2373, 0.09928, 0.3015, 0.7517, 0.2969, 0.7749, 0.2625, 0.7512, 0.1978, 0.1559, 0.2406, 0.1577, 0.2414, 0.2198, 0.1969, 0.2811, 0.1978, 0.2179, 0.2414, 0.2198, 0.5218, 0.6327, 0.5131, 0.6327, 0.5089, 0.5799, 0.1969, 0.2811, 0.2397, 0.2829, 0.2355, 0.3448, 0.5298, 0.5349, 0.5259, 0.5799, 0.5089, 0.5799, 0.1928, 0.4016, 0.1952, 0.3431, 0.2355, 0.3448, 0.5331, 0.4993, 0.5298, 0.5349, 0.505, 0.5349, 0.2397, 0.2829, 0.2414, 0.2198, 0.2825, 0.2228, 0.5131, 0.6327, 0.5046, 0.635, 0.4922, 0.5845, 0.2397, 0.2829, 0.28, 0.2859, 0.2735, 0.3477, 0.5089, 0.5799, 0.4922, 0.5845, 0.4808, 0.5415, 0.229, 0.4031, 0.2355, 0.3448, 0.2735, 0.3477, 0.505, 0.5349, 0.4808, 0.5415, 0.4708, 0.5077, 0.229, 0.4031, 0.2632, 0.4057, 0.2495, 0.4577, 0.2316, 0.04661, 0.2237, 0.00177, 0.2527, 0.003918, 0.2205, 0.4555, 0.2495, 0.4577, 0.233, 0.5017, 0.2316, 0.04661, 0.2657, 0.04914, 0.2752, 0.1021, 0.3261, 0.797, 0.3151, 0.828, 0.2893, 0.7962, 0.2406, 0.1577, 0.2373, 0.09928, 0.2752, 0.1021, 0.2969, 0.7749, 0.2893, 0.7962, 0.2587, 0.7621, 0.2406, 0.1577, 0.2809, 0.1607, 0.2825, 0.2228, 0.2657, 0.04914, 0.2527, 0.003918, 0.2789, 0.006809, 0.3151, 0.828, 0.3349, 0.8563, 0.3159, 0.8908, 0.2657, 0.04914, 0.2965, 0.05254, 0.3094, 0.1059, 0.3151, 0.828, 0.3001, 0.8551, 0.279, 0.8149, 0.2809, 0.1607, 0.2752, 0.1021, 0.3094, 0.1059, 0.2893, 0.7962, 0.279, 0.8149, 0.2534, 0.7716, 0.2825, 0.2228, 0.2809, 0.1607, 0.3172, 0.1647, 0.2825, 0.2228, 0.3195, 0.2269, 0.3163, 0.2899, 0.5046, 0.635, 0.4965, 0.6395, 0.4765, 0.5933, 0.28, 0.2859, 0.3163, 0.2899, 0.3077, 0.3514, 0.4922, 0.5845, 0.4765, 0.5933, 0.458, 0.5544, 0.2632, 0.4057, 0.2735, 0.3477, 0.3077, 0.3514, 0.4808, 0.5415, 0.458, 0.5544, 0.4417, 0.5241, 0.2632, 0.4057, 0.294, 0.4091, 0.2757, 0.4606, 0.3195, 0.2269, 0.3509, 0.2319, 0.3471, 0.2948, 0.4765, 0.5933, 0.4965, 0.6395, 0.4893, 0.6461, 0.3163, 0.2899, 0.3471, 0.2948, 0.3367, 0.356, 0.458, 0.5544, 0.4765, 0.5933, 0.4623, 0.6063, 0.294, 0.4091, 0.3077, 0.3514, 0.3367, 0.356, 0.4417, 0.5241, 0.458, 0.5544, 0.4374, 0.5731, 0.294, 0.4091, 0.3201, 0.4132, 0.2979, 0.4641, 0.3779, 0.09222, 0.399, 0.0404, 0.4213, 0.04296, 0.3159, 0.8908, 0.2927, 0.9192, 0.2819, 0.8774, 0.3779, 0.09222, 0.4041, 0.09524, 0.3917, 0.1534, 0.3001, 0.8551, 0.2819, 0.8774, 0.2665, 0.8303, 0.3534, 0.2117, 0.3625, 0.1501, 0.3917, 0.1534, 0.279, 0.8149, 0.2665, 0.8303, 0.247, 0.7795, 0.3534, 0.2117, 0.3843, 0.2153, 0.3825, 0.2784, 0.2927, 0.9192, 0.2662, 0.9403, 0.2611, 0.894, 0.4041, 0.09524, 0.4349, 0.09732, 0.4259, 0.1557, 0.2819, 0.8774, 0.2611, 0.894, 0.2521, 0.8417, 0.3843, 0.2153, 0.3917, 0.1534, 0.4259, 0.1557, 0.247, 0.7795, 0.2665, 0.8303, 0.2521, 0.8417, 0.3843, 0.2153, 0.4207, 0.2177, 0.4195, 0.2809, 0.3825, 0.2784, 0.4195, 0.2809, 0.4225, 0.3429, 0.4893, 0.6461, 0.4832, 0.6545, 0.4503, 0.6227, 0.3861, 0.3404, 0.4225, 0.3429, 0.4294, 0.4013, 0.4623, 0.6063, 0.4503, 0.6227, 0.4199, 0.597, 0.4092, 0.4517, 0.3951, 0.399, 0.4294, 0.4013, 0.4374, 0.5731, 0.4199, 0.597, 0.3933, 0.5784, 0.4092, 0.4517, 0.44, 0.4538, 0.454, 0.4984, 0.4041, 0.09524, 0.4213, 0.04296, 0.4475, 0.04473, 0.4503, 0.6227, 0.4832, 0.6545, 0.4784, 0.6643, 0.4225, 0.3429, 0.4628, 0.3441, 0.4674, 0.4024, 0.4503, 0.6227, 0.4408, 0.642, 0.4062, 0.6251, 0.44, 0.4538, 0.4294, 0.4013, 0.4674, 0.4024, 0.4631, 1.538e-07, 0.486, 0.0007088, 0.4766, 0.04564, 0.44, 0.4538, 0.4742, 0.4548, 0.483, 0.4993, 0.4349, 0.09732, 0.4475, 0.04473, 0.4766, 0.04564, 0.2662, 0.9403, 0.2373, 0.9533, 0.2384, 0.9042, 0.4349, 0.09732, 0.4692, 0.09838, 0.4639, 0.1569, 0.2611, 0.894, 0.2384, 0.9042, 0.2365, 0.8487, 0.4207, 0.2177, 0.4259, 0.1557, 0.4639, 0.1569, 0.2521, 0.8417, 0.2365, 0.8487, 0.2317, 0.7889, 0.4207, 0.2177, 0.461, 0.219, 0.4607, 0.2822, 0.4195, 0.2809, 0.4607, 0.2822, 0.4628, 0.3441])
me_sphere.use_remesh_preserve_volume = False
me_sphere.use_remesh_preserve_attributes = False
me_sphere.use_mirror_vertex_groups = False
me_sphere.update()

# ---- objects
ob_sphere = bpy.data.objects.new('Sphere', me_sphere)
ob_lamp = bpy.data.objects.new('Lamp', light_lamp)
ob_camera = bpy.data.objects.new('Camera', cam_camera)

# ---- transforms, parenting, visibility, modifiers, constraints
ob_sphere.location = (0.0, 0.0, 0.0)
ob_sphere.lineart.crease_threshold = 0.0
_m = ob_sphere.modifiers.new('MeshDeform', 'MESH_DEFORM')
_m = ob_sphere.modifiers.new('Mesh Cache', 'MESH_CACHE')
_m = ob_sphere.modifiers.new('Mesh Sequence Cache', 'MESH_SEQUENCE_CACHE')
_m.read_data = {'COLOR', 'POLY', 'UV', 'VERT'}
ob_lamp.location = (4.076, 1.005, 5.904)
ob_lamp.rotation_euler = (0.6503, 0.05522, 1.866)
ob_lamp.lock_rotations_4d = False
ob_lamp.empty_display_type = 'ARROWS'
ob_lamp.color = (0.0, 0.0, 0.0, 0.0)
ob_lamp.lineart.crease_threshold = 0.0
ob_camera.location = (7.481, -6.508, 5.344)
ob_camera.rotation_euler = (1.109, 0.0, 0.8149)
ob_camera.lock_rotations_4d = False
ob_camera.empty_display_type = 'ARROWS'
ob_camera.color = (0.0, 0.0, 0.0, 0.0)
ob_camera.display_type = 'WIRE'
ob_camera.lineart.crease_threshold = 0.0

# ---- collection membership
col_collection_1.objects.link(ob_sphere)
col_collection_1.objects.link(ob_lamp)
col_collection_1.objects.link(ob_camera)

# ---- scene / render settings (as saved in the file)
scene.camera = ob_camera
scene.frame_start = 1; scene.frame_end = 250; scene.frame_set(1)
scene.render.engine = 'BLENDER_EEVEE_NEXT'
scene.render.resolution_percentage = 50
scene.render.dither_intensity = 0.0
scene.cycles.use_denoising = False
scene.cycles.samples = 128
scene.cycles.sampling_pattern = 'TABULATED_SOBOL'
scene.cycles.light_sampling_threshold = 0.0
scene.cycles.use_adaptive_sampling = False
scene.cycles.use_light_tree = False
scene.cycles.blur_glossy = 0.0
scene.cycles.sample_clamp_indirect = 0.0
scene.view_settings.view_transform = 'Standard'
bpy.context.view_layer.update()
